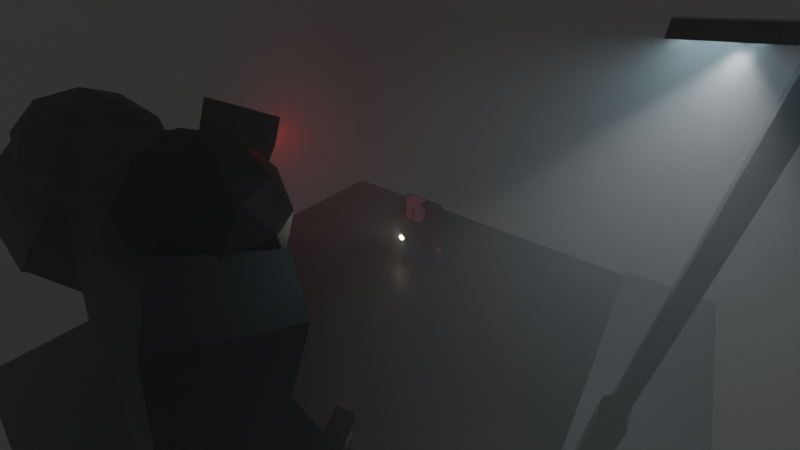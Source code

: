 # Source: meeting_monster.blend  (saved by Blender 3.0.42; exported with 4.5.12 LTS)
import bpy
from mathutils import Matrix  # noqa: F401  (used for matrix-valued properties, if any)

bpy.ops.wm.read_factory_settings(use_empty=True)
scene = bpy.context.scene
scene.name = 'Scene'

# ---- collections
col_collection = bpy.data.collections.new('Collection'); scene.collection.children.link(col_collection)
col_old_guy = bpy.data.collections.new('Old Guy'); scene.collection.children.link(col_old_guy)
col_monster = bpy.data.collections.new('Monster'); scene.collection.children.link(col_monster)
col_street = bpy.data.collections.new('Street'); scene.collection.children.link(col_street)

# ---- materials (node trees are filled in below, after node groups)
mat_shirt = bpy.data.materials.new('Shirt')
mat_shirt.alpha_threshold = 0.0
mat_shirt.line_color = (0.0, 0.0, 0.0, 1.0)
mat_skin = bpy.data.materials.new('Skin')
mat_skin.alpha_threshold = 0.0
mat_skin.line_color = (0.0, 0.0, 0.0, 1.0)
mat_jeans = bpy.data.materials.new('Jeans')
mat_jeans.alpha_threshold = 0.0
mat_jeans.line_color = (0.0, 0.0, 0.0, 1.0)
mat_shoes = bpy.data.materials.new('Shoes')
mat_shoes.alpha_threshold = 0.0
mat_shoes.line_color = (0.0, 0.0, 0.0, 1.0)
mat_hair = bpy.data.materials.new('Hair')
mat_skin_2 = bpy.data.materials.new('Skin 2')
mat_pupils = bpy.data.materials.new('Pupils')
mat_black = bpy.data.materials.new('Black')
mat_flashlight = bpy.data.materials.new('Flashlight')
mat_red_emission = bpy.data.materials.new('Red Emission')
mat_material_001 = bpy.data.materials.new('Material.001')
mat_concrete = bpy.data.materials.new('Concrete')
mat_metal_gray = bpy.data.materials.new('Metal Gray')
mat_pole_light = bpy.data.materials.new('Pole Light')
mat_asphalt = bpy.data.materials.new('Asphalt')

# ---- material node trees
mat_shirt.use_nodes = True; mat_shirt.node_tree.nodes.clear()
_N = mat_shirt.node_tree.nodes; _L = mat_shirt.node_tree.links
n0 = _N.new('ShaderNodeOutputMaterial'); n0.name = 'Material Output'; n0.location = (300, 300)
n1 = _N.new('ShaderNodeBsdfPrincipled'); n1.name = 'Principled BSDF'; n1.location = (10, 300)
n1.distribution = 'GGX'
n1.subsurface_method = 'RANDOM_WALK_SKIN'
n1.inputs[0].default_value = (0.1753, 0.0004677, 0.0, 1.0)
n1.inputs[2].default_value = 0.4
n1.inputs[3].default_value = 1.45
n1.inputs[27].default_value = (0.0, 0.0, 0.0, 1.0)
n1.inputs[28].default_value = 1.0
_L.new(n1.outputs[0], n0.inputs[0])
n0.is_active_output = True
mat_skin.use_nodes = True; mat_skin.node_tree.nodes.clear()
_N = mat_skin.node_tree.nodes; _L = mat_skin.node_tree.links
n0 = _N.new('ShaderNodeOutputMaterial'); n0.name = 'Material Output'; n0.location = (300, 300)
n1 = _N.new('ShaderNodeBsdfPrincipled'); n1.name = 'Principled BSDF'; n1.location = (10, 300)
n1.distribution = 'GGX'
n1.subsurface_method = 'RANDOM_WALK_SKIN'
n1.inputs[0].default_value = (1.0, 0.4003, 0.4383, 1.0)
n1.inputs[2].default_value = 0.4
n1.inputs[3].default_value = 1.45
n1.inputs[27].default_value = (0.0, 0.0, 0.0, 1.0)
n1.inputs[28].default_value = 1.0
_L.new(n1.outputs[0], n0.inputs[0])
n0.is_active_output = True
mat_jeans.use_nodes = True; mat_jeans.node_tree.nodes.clear()
_N = mat_jeans.node_tree.nodes; _L = mat_jeans.node_tree.links
n0 = _N.new('ShaderNodeOutputMaterial'); n0.name = 'Material Output'; n0.location = (300, 300)
n1 = _N.new('ShaderNodeBsdfPrincipled'); n1.name = 'Principled BSDF'; n1.location = (10, 300)
n1.distribution = 'GGX'
n1.subsurface_method = 'RANDOM_WALK_SKIN'
n1.inputs[0].default_value = (0.003369, 0.03753, 0.1752, 1.0)
n1.inputs[2].default_value = 0.4
n1.inputs[3].default_value = 1.45
n1.inputs[27].default_value = (0.0, 0.0, 0.0, 1.0)
n1.inputs[28].default_value = 1.0
_L.new(n1.outputs[0], n0.inputs[0])
n0.is_active_output = True
mat_shoes.use_nodes = True; mat_shoes.node_tree.nodes.clear()
_N = mat_shoes.node_tree.nodes; _L = mat_shoes.node_tree.links
n0 = _N.new('ShaderNodeOutputMaterial'); n0.name = 'Material Output'; n0.location = (300, 300)
n1 = _N.new('ShaderNodeBsdfPrincipled'); n1.name = 'Principled BSDF'; n1.location = (10, 300)
n1.distribution = 'GGX'
n1.subsurface_method = 'RANDOM_WALK_SKIN'
n1.inputs[0].default_value = (0.02536, 0.0001779, 0.0, 1.0)
n1.inputs[2].default_value = 0.4
n1.inputs[3].default_value = 1.45
n1.inputs[27].default_value = (0.0, 0.0, 0.0, 1.0)
n1.inputs[28].default_value = 1.0
_L.new(n1.outputs[0], n0.inputs[0])
n0.is_active_output = True
mat_hair.use_nodes = True; mat_hair.node_tree.nodes.clear()
_N = mat_hair.node_tree.nodes; _L = mat_hair.node_tree.links
n0 = _N.new('ShaderNodeBsdfPrincipled'); n0.name = 'Principled BSDF'; n0.location = (10, 300)
n0.distribution = 'GGX'
n0.subsurface_method = 'RANDOM_WALK_SKIN'
n0.inputs[0].default_value = (0.0787, 0.01183, 0.0, 1.0)
n0.inputs[3].default_value = 1.45
n0.inputs[27].default_value = (0.0, 0.0, 0.0, 1.0)
n0.inputs[28].default_value = 1.0
n1 = _N.new('ShaderNodeOutputMaterial'); n1.name = 'Material Output'; n1.location = (300, 300)
_L.new(n0.outputs[0], n1.inputs[0])
n1.is_active_output = True
mat_skin_2.use_nodes = True; mat_skin_2.node_tree.nodes.clear()
_N = mat_skin_2.node_tree.nodes; _L = mat_skin_2.node_tree.links
n0 = _N.new('ShaderNodeBsdfPrincipled'); n0.name = 'Principled BSDF'; n0.location = (10, 300)
n0.distribution = 'GGX'
n0.subsurface_method = 'RANDOM_WALK_SKIN'
n0.inputs[0].default_value = (0.8, 0.1009, 0.1426, 1.0)
n0.inputs[3].default_value = 1.45
n0.inputs[27].default_value = (0.0, 0.0, 0.0, 1.0)
n0.inputs[28].default_value = 1.0
n1 = _N.new('ShaderNodeOutputMaterial'); n1.name = 'Material Output'; n1.location = (300, 300)
_L.new(n0.outputs[0], n1.inputs[0])
n1.is_active_output = True
mat_pupils.use_nodes = True; mat_pupils.node_tree.nodes.clear()
_N = mat_pupils.node_tree.nodes; _L = mat_pupils.node_tree.links
n0 = _N.new('ShaderNodeBsdfPrincipled'); n0.name = 'Principled BSDF'; n0.location = (10, 300)
n0.distribution = 'GGX'
n0.subsurface_method = 'RANDOM_WALK_SKIN'
n0.inputs[0].default_value = (0.0, 0.0, 0.0, 1.0)
n0.inputs[3].default_value = 1.45
n0.inputs[27].default_value = (0.0, 0.0, 0.0, 1.0)
n0.inputs[28].default_value = 1.0
n1 = _N.new('ShaderNodeOutputMaterial'); n1.name = 'Material Output'; n1.location = (300, 300)
_L.new(n0.outputs[0], n1.inputs[0])
n1.is_active_output = True
mat_black.use_nodes = True; mat_black.node_tree.nodes.clear()
_N = mat_black.node_tree.nodes; _L = mat_black.node_tree.links
n0 = _N.new('ShaderNodeBsdfPrincipled'); n0.name = 'Principled BSDF'; n0.location = (10, 300)
n0.distribution = 'GGX'
n0.subsurface_method = 'RANDOM_WALK_SKIN'
n0.inputs[0].default_value = (0.0, 0.0, 0.0, 1.0)
n0.inputs[3].default_value = 1.45
n0.inputs[27].default_value = (0.0, 0.0, 0.0, 1.0)
n0.inputs[28].default_value = 1.0
n1 = _N.new('ShaderNodeOutputMaterial'); n1.name = 'Material Output'; n1.location = (300, 300)
_L.new(n0.outputs[0], n1.inputs[0])
n1.is_active_output = True
mat_flashlight.use_nodes = True; mat_flashlight.node_tree.nodes.clear()
_N = mat_flashlight.node_tree.nodes; _L = mat_flashlight.node_tree.links
n0 = _N.new('ShaderNodeBsdfPrincipled'); n0.name = 'Principled BSDF'; n0.location = (10, 300)
n0.distribution = 'GGX'
n0.subsurface_method = 'RANDOM_WALK_SKIN'
n0.inputs[3].default_value = 1.45
n0.inputs[27].default_value = (0.8826, 0.731, 0.3266, 1.0)
n0.inputs[28].default_value = 75.4
n1 = _N.new('ShaderNodeOutputMaterial'); n1.name = 'Material Output'; n1.location = (300, 300)
_L.new(n0.outputs[0], n1.inputs[0])
n1.is_active_output = True
mat_red_emission.use_nodes = True; mat_red_emission.node_tree.nodes.clear()
_N = mat_red_emission.node_tree.nodes; _L = mat_red_emission.node_tree.links
n0 = _N.new('ShaderNodeBsdfPrincipled'); n0.name = 'Principled BSDF'; n0.location = (10, 300)
n0.distribution = 'GGX'
n0.subsurface_method = 'RANDOM_WALK_SKIN'
n0.inputs[0].default_value = (1.0, 0.0, 0.001125, 1.0)
n0.inputs[2].default_value = 0.2364
n0.inputs[3].default_value = 1.45
n0.inputs[27].default_value = (0.4784, 0.0, 0.0007104, 1.0)
n0.inputs[28].default_value = 67.7
n1 = _N.new('ShaderNodeOutputMaterial'); n1.name = 'Material Output'; n1.location = (300, 300)
_L.new(n0.outputs[0], n1.inputs[0])
n1.is_active_output = True
mat_material_001.use_nodes = True; mat_material_001.node_tree.nodes.clear()
_N = mat_material_001.node_tree.nodes; _L = mat_material_001.node_tree.links
n0 = _N.new('ShaderNodeOutputMaterial'); n0.name = 'Material Output'; n0.location = (300, 300)
n1 = _N.new('ShaderNodeVolumePrincipled'); n1.name = 'Principled Volume'; n1.location = (8, 298)
n1.inputs[2].default_value = 0.05
_L.new(n1.outputs[0], n0.inputs[1])
n0.is_active_output = True
mat_concrete.use_nodes = True; mat_concrete.node_tree.nodes.clear()
_N = mat_concrete.node_tree.nodes; _L = mat_concrete.node_tree.links
n0 = _N.new('ShaderNodeBsdfPrincipled'); n0.name = 'Principled BSDF'; n0.location = (10, 300)
n0.distribution = 'GGX'
n0.subsurface_method = 'RANDOM_WALK_SKIN'
n0.inputs[0].default_value = (0.2108, 0.2108, 0.2108, 1.0)
n0.inputs[2].default_value = 0.7091
n0.inputs[3].default_value = 1.45
n0.inputs[27].default_value = (0.0, 0.0, 0.0, 1.0)
n0.inputs[28].default_value = 1.0
n1 = _N.new('ShaderNodeOutputMaterial'); n1.name = 'Material Output'; n1.location = (300, 300)
_L.new(n0.outputs[0], n1.inputs[0])
n1.is_active_output = True
mat_metal_gray.use_nodes = True; mat_metal_gray.node_tree.nodes.clear()
_N = mat_metal_gray.node_tree.nodes; _L = mat_metal_gray.node_tree.links
n0 = _N.new('ShaderNodeBsdfPrincipled'); n0.name = 'Principled BSDF'; n0.location = (10, 300)
n0.distribution = 'GGX'
n0.subsurface_method = 'RANDOM_WALK_SKIN'
n0.inputs[0].default_value = (0.1541, 0.1541, 0.1541, 1.0)
n0.inputs[1].default_value = 1.0
n0.inputs[2].default_value = 0.2455
n0.inputs[3].default_value = 1.45
n0.inputs[27].default_value = (0.0, 0.0, 0.0, 1.0)
n0.inputs[28].default_value = 1.0
n1 = _N.new('ShaderNodeOutputMaterial'); n1.name = 'Material Output'; n1.location = (300, 300)
_L.new(n0.outputs[0], n1.inputs[0])
n1.is_active_output = True
mat_pole_light.use_nodes = True; mat_pole_light.node_tree.nodes.clear()
_N = mat_pole_light.node_tree.nodes; _L = mat_pole_light.node_tree.links
n0 = _N.new('ShaderNodeBsdfPrincipled'); n0.name = 'Principled BSDF'; n0.location = (10, 300)
n0.distribution = 'GGX'
n0.subsurface_method = 'RANDOM_WALK_SKIN'
n0.inputs[3].default_value = 1.45
n0.inputs[27].default_value = (0.5623, 0.8773, 1.0, 1.0)
n0.inputs[28].default_value = 100.0
n1 = _N.new('ShaderNodeOutputMaterial'); n1.name = 'Material Output'; n1.location = (300, 300)
_L.new(n0.outputs[0], n1.inputs[0])
n1.is_active_output = True
mat_asphalt.use_nodes = True; mat_asphalt.node_tree.nodes.clear()
_N = mat_asphalt.node_tree.nodes; _L = mat_asphalt.node_tree.links
n0 = _N.new('ShaderNodeBsdfPrincipled'); n0.name = 'Principled BSDF'; n0.location = (10, 300)
n0.distribution = 'GGX'
n0.subsurface_method = 'RANDOM_WALK_SKIN'
n0.inputs[0].default_value = (0.01828, 0.01828, 0.01828, 1.0)
n0.inputs[3].default_value = 1.45
n0.inputs[27].default_value = (0.0, 0.0, 0.0, 1.0)
n0.inputs[28].default_value = 1.0
n1 = _N.new('ShaderNodeOutputMaterial'); n1.name = 'Material Output'; n1.location = (300, 300)
_L.new(n0.outputs[0], n1.inputs[0])
n1.is_active_output = True

# ---- world
world_world = bpy.data.worlds.new('World'); scene.world = world_world
world_world.use_nodes = True; world_world.node_tree.nodes.clear()
_N = world_world.node_tree.nodes; _L = world_world.node_tree.links
n0 = _N.new('ShaderNodeOutputWorld'); n0.name = 'World Output'; n0.location = (300, 300)
n1 = _N.new('ShaderNodeBackground'); n1.name = 'Background'; n1.location = (10, 300)
n1.inputs[0].default_value = (0.05088, 0.05088, 0.05088, 1.0)
_L.new(n1.outputs[0], n0.inputs[0])
n0.is_active_output = True
world_world.color = (0.05088, 0.05088, 0.05088)
world_world.use_sun_shadow = False
world_world.sun_shadow_jitter_overblur = 0.0

# ---- cameras
cam_camera = bpy.data.cameras.new('Camera')
cam_camera.clip_end = 100.0
cam_camera.lens = 16.0
cam_camera.ortho_scale = 7.314

# ---- lights
light_light = bpy.data.lights.new('Light', 'SPOT')
light_light.transmission_factor = 0.0
light_light.energy = 1000.0
light_light.shadow_soft_size = 0.1
light_light.shadow_maximum_resolution = 0.006
light_light.use_absolute_resolution = True
light_light.spot_blend = 0.4357
light_light.spot_size = 1.721
light_light_001 = bpy.data.lights.new('Light.001', 'SPOT')
light_light_001.transmission_factor = 0.0
light_light_001.energy = 1000.0
light_light_001.shadow_soft_size = 0.1
light_light_001.shadow_maximum_resolution = 0.006
light_light_001.use_absolute_resolution = True
light_light_001.spot_blend = 0.4357
light_light_001.spot_size = 1.721
light_point = bpy.data.lights.new('Point', 'POINT')
light_point.color = (1.0, 0.0, 0.002383)
light_point.transmission_factor = 0.0
light_point.energy = 95.0
light_point.shadow_soft_size = 0.25
light_point.shadow_maximum_resolution = 0.006
light_point.use_absolute_resolution = True
light_point_001 = bpy.data.lights.new('Point.001', 'POINT')
light_point_001.color = (1.0, 0.0, 0.002383)
light_point_001.transmission_factor = 0.0
light_point_001.energy = 95.0
light_point_001.shadow_soft_size = 0.25
light_point_001.shadow_maximum_resolution = 0.006
light_point_001.use_absolute_resolution = True
light_area = bpy.data.lights.new('Area', 'AREA')
light_area.color = (0.1216, 0.5678, 1.0)
light_area.transmission_factor = 0.0
light_area.energy = 77.91
light_area.shadow_soft_size = 1.0
light_area.shadow_maximum_resolution = 0.006
light_area.use_absolute_resolution = True
light_area.size = 1.0
light_area.size_y = 1.0

# ---- meshes
me_cube = bpy.data.meshes.new('Cube')
me_cube.from_pydata([(1.0, 1.0, 1.0), (1.0, 1.0, -1.0), (1.0, -1.0, 1.0), (1.0, -1.0, -1.0), (-1.0, 1.0, 1.0), (-1.0, 1.0, -1.0), (-1.0, -1.0, 1.0), (-1.0, -1.0, -1.0)], [], [(0, 4, 6, 2), (3, 2, 6, 7), (7, 6, 4, 5), (5, 1, 3, 7), (1, 0, 2, 3), (5, 4, 0, 1)])
_uv = me_cube.uv_layers.new(name='UVMap')
_uv.uv.foreach_set('vector', [0.625, 0.5, 0.875, 0.5, 0.875, 0.75, 0.625, 0.75, 0.375, 0.75, 0.625, 0.75, 0.625, 1.0, 0.375, 1.0, 0.375, 0.0, 0.625, 0.0, 0.625, 0.25, 0.375, 0.25, 0.125, 0.5, 0.375, 0.5, 0.375, 0.75, 0.125, 0.75, 0.375, 0.5, 0.625, 0.5, 0.625, 0.75, 0.375, 0.75, 0.375, 0.25, 0.625, 0.25, 0.625, 0.5, 0.375, 0.5])
me_cube.materials.append(mat_shirt)
me_cube.use_remesh_preserve_volume = False
me_cube.use_remesh_preserve_attributes = False
me_cube.use_mirror_vertex_groups = False
me_cube.update()
me_cube_001 = bpy.data.meshes.new('Cube.001')
me_cube_001.from_pydata([(1.0, 1.0, 1.0), (1.0, 1.0, -1.0), (1.0, -1.0, 1.0), (1.0, -1.0, -1.0), (-1.0, 1.0, 1.0), (-1.0, 1.0, -1.0), (-1.0, -1.0, 1.0), (-1.0, -1.0, -1.0)], [], [(0, 4, 6, 2), (3, 2, 6, 7), (7, 6, 4, 5), (5, 1, 3, 7), (1, 0, 2, 3), (5, 4, 0, 1)])
_uv = me_cube_001.uv_layers.new(name='UVMap')
_uv.uv.foreach_set('vector', [0.625, 0.5, 0.875, 0.5, 0.875, 0.75, 0.625, 0.75, 0.375, 0.75, 0.625, 0.75, 0.625, 1.0, 0.375, 1.0, 0.375, 0.0, 0.625, 0.0, 0.625, 0.25, 0.375, 0.25, 0.125, 0.5, 0.375, 0.5, 0.375, 0.75, 0.125, 0.75, 0.375, 0.5, 0.625, 0.5, 0.625, 0.75, 0.375, 0.75, 0.375, 0.25, 0.625, 0.25, 0.625, 0.5, 0.375, 0.5])
me_cube_001.materials.append(mat_skin)
me_cube_001.use_remesh_preserve_volume = False
me_cube_001.use_remesh_preserve_attributes = False
me_cube_001.use_mirror_vertex_groups = False
me_cube_001.update()
me_cube_002 = bpy.data.meshes.new('Cube.002')
me_cube_002.from_pydata([(1.0, 1.0, 1.0), (1.0, 1.0, -1.0), (1.0, -1.0, 1.0), (1.0, -1.0, -1.0), (-1.0, 1.0, 1.0), (-1.0, 1.0, -1.0), (-1.0, -1.0, 1.0), (-1.0, -1.0, -1.0)], [], [(0, 4, 6, 2), (3, 2, 6, 7), (7, 6, 4, 5), (5, 1, 3, 7), (1, 0, 2, 3), (5, 4, 0, 1)])
_uv = me_cube_002.uv_layers.new(name='UVMap')
_uv.uv.foreach_set('vector', [0.625, 0.5, 0.875, 0.5, 0.875, 0.75, 0.625, 0.75, 0.375, 0.75, 0.625, 0.75, 0.625, 1.0, 0.375, 1.0, 0.375, 0.0, 0.625, 0.0, 0.625, 0.25, 0.375, 0.25, 0.125, 0.5, 0.375, 0.5, 0.375, 0.75, 0.125, 0.75, 0.375, 0.5, 0.625, 0.5, 0.625, 0.75, 0.375, 0.75, 0.375, 0.25, 0.625, 0.25, 0.625, 0.5, 0.375, 0.5])
me_cube_002.materials.append(mat_shirt)
me_cube_002.use_remesh_preserve_volume = False
me_cube_002.use_remesh_preserve_attributes = False
me_cube_002.use_mirror_vertex_groups = False
me_cube_002.update()
me_cube_003 = bpy.data.meshes.new('Cube.003')
me_cube_003.from_pydata([(1.0, 1.0, 1.0), (1.0, 1.0, -1.0), (1.0, -1.0, 1.0), (1.0, -1.0, -1.0), (-1.0, 1.0, 1.0), (-1.0, 1.0, -1.0), (-1.0, -1.0, 1.0), (-1.0, -1.0, -1.0)], [], [(0, 4, 6, 2), (3, 2, 6, 7), (7, 6, 4, 5), (5, 1, 3, 7), (1, 0, 2, 3), (5, 4, 0, 1)])
_uv = me_cube_003.uv_layers.new(name='UVMap')
_uv.uv.foreach_set('vector', [0.625, 0.5, 0.875, 0.5, 0.875, 0.75, 0.625, 0.75, 0.375, 0.75, 0.625, 0.75, 0.625, 1.0, 0.375, 1.0, 0.375, 0.0, 0.625, 0.0, 0.625, 0.25, 0.375, 0.25, 0.125, 0.5, 0.375, 0.5, 0.375, 0.75, 0.125, 0.75, 0.375, 0.5, 0.625, 0.5, 0.625, 0.75, 0.375, 0.75, 0.375, 0.25, 0.625, 0.25, 0.625, 0.5, 0.375, 0.5])
me_cube_003.materials.append(mat_skin)
me_cube_003.use_remesh_preserve_volume = False
me_cube_003.use_remesh_preserve_attributes = False
me_cube_003.use_mirror_vertex_groups = False
me_cube_003.update()
me_cube_006 = bpy.data.meshes.new('Cube.006')
me_cube_006.from_pydata([(1.0, 1.0, 1.0), (1.0, 1.0, -1.0), (1.0, -1.0, 1.0), (1.0, -1.0, -1.0), (-1.0, 1.0, 1.0), (-1.0, 1.0, -1.0), (-1.0, -1.0, 1.0), (-1.0, -1.0, -1.0)], [], [(0, 4, 6, 2), (3, 2, 6, 7), (7, 6, 4, 5), (5, 1, 3, 7), (1, 0, 2, 3), (5, 4, 0, 1)])
_uv = me_cube_006.uv_layers.new(name='UVMap')
_uv.uv.foreach_set('vector', [0.625, 0.5, 0.875, 0.5, 0.875, 0.75, 0.625, 0.75, 0.375, 0.75, 0.625, 0.75, 0.625, 1.0, 0.375, 1.0, 0.375, 0.0, 0.625, 0.0, 0.625, 0.25, 0.375, 0.25, 0.125, 0.5, 0.375, 0.5, 0.375, 0.75, 0.125, 0.75, 0.375, 0.5, 0.625, 0.5, 0.625, 0.75, 0.375, 0.75, 0.375, 0.25, 0.625, 0.25, 0.625, 0.5, 0.375, 0.5])
me_cube_006.materials.append(mat_jeans)
me_cube_006.use_remesh_preserve_volume = False
me_cube_006.use_remesh_preserve_attributes = False
me_cube_006.use_mirror_vertex_groups = False
me_cube_006.update()
me_cube_007 = bpy.data.meshes.new('Cube.007')
me_cube_007.from_pydata([(1.0, 1.0, 1.0), (1.0, 1.0, -1.0), (1.0, -1.0, 1.0), (1.0, -1.0, -1.0), (-1.0, 1.0, 1.0), (-1.0, 1.0, -1.0), (-1.0, -1.0, 1.0), (-1.0, -1.0, -1.0)], [], [(0, 4, 6, 2), (3, 2, 6, 7), (7, 6, 4, 5), (5, 1, 3, 7), (1, 0, 2, 3), (5, 4, 0, 1)])
_uv = me_cube_007.uv_layers.new(name='UVMap')
_uv.uv.foreach_set('vector', [0.625, 0.5, 0.875, 0.5, 0.875, 0.75, 0.625, 0.75, 0.375, 0.75, 0.625, 0.75, 0.625, 1.0, 0.375, 1.0, 0.375, 0.0, 0.625, 0.0, 0.625, 0.25, 0.375, 0.25, 0.125, 0.5, 0.375, 0.5, 0.375, 0.75, 0.125, 0.75, 0.375, 0.5, 0.625, 0.5, 0.625, 0.75, 0.375, 0.75, 0.375, 0.25, 0.625, 0.25, 0.625, 0.5, 0.375, 0.5])
me_cube_007.materials.append(mat_shoes)
me_cube_007.use_remesh_preserve_volume = False
me_cube_007.use_remesh_preserve_attributes = False
me_cube_007.use_mirror_vertex_groups = False
me_cube_007.update()
me_cube_008 = bpy.data.meshes.new('Cube.008')
me_cube_008.from_pydata([(-1.0, -1.0, -0.03464), (-1.0, -1.0, 1.0), (-1.0, 1.0, -0.03464), (-1.0, 1.0, 1.0), (1.0, -1.0, -0.03464), (1.0, -1.0, 1.0), (1.0, 1.0, -0.03464), (1.0, 1.0, 1.0), (1.0, -1.0, 1.0), (1.0, -1.0, -0.03464), (-1.0, -1.0, 1.0), (-1.0, -1.0, -0.03464), (1.0, -2.603, -0.03464), (-1.0, -2.603, -0.03464), (-1.0, -2.603, 1.0), (1.0, -2.603, 1.0), (-1.0, 1.0, -1.026), (-1.0, -1.0, -1.026), (1.0, 1.0, -1.026), (1.0, -1.0, -1.026)], [], [(0, 1, 3, 2), (2, 3, 7, 6), (6, 7, 5, 4), (4, 0, 17, 19), (7, 3, 1, 5), (9, 11, 10, 8), (12, 15, 14, 13), (10, 11, 13, 14), (11, 9, 12, 13), (9, 8, 15, 12), (8, 10, 14, 15), (16, 18, 19, 17), (2, 6, 18, 16), (0, 2, 16, 17), (6, 4, 19, 18)])
_uv = me_cube_008.uv_layers.new(name='UVMap')
_uv.uv.foreach_set('vector', [0.375, 0.0, 0.625, 0.0, 0.625, 0.25, 0.375, 0.25, 0.375, 0.25, 0.625, 0.25, 0.625, 0.5, 0.375, 0.5, 0.375, 0.5, 0.625, 0.5, 0.625, 0.75, 0.375, 0.75, 0.0, 0.0, 0.0, 0.0, 0.0, 0.0, 0.0, 0.0, 0.625, 0.5, 0.875, 0.5, 0.875, 0.75, 0.625, 0.75, 0.375, 0.75, 0.375, 1.0, 0.625, 1.0, 0.625, 0.75, 0.375, 0.75, 0.625, 0.75, 0.625, 1.0, 0.375, 1.0, 0.625, 1.0, 0.375, 1.0, 0.375, 1.0, 0.625, 1.0, 0.375, 1.0, 0.375, 0.75, 0.375, 0.75, 0.375, 1.0, 0.375, 0.75, 0.625, 0.75, 0.625, 0.75, 0.375, 0.75, 0.625, 0.75, 0.625, 1.0, 0.625, 1.0, 0.625, 0.75, 0.125, 0.5, 0.375, 0.5, 0.375, 0.75, 0.125, 0.75, 0.375, 0.25, 0.375, 0.5, 0.375, 0.5, 0.375, 0.25, 0.375, 0.0, 0.375, 0.25, 0.375, 0.25, 0.375, 0.0, 0.375, 0.5, 0.375, 0.75, 0.375, 0.75, 0.375, 0.5])
me_cube_008.materials.append(mat_hair)
me_cube_008.use_remesh_fix_poles = True
me_cube_008.use_remesh_preserve_attributes = False
me_cube_008.update()
me_cube_009 = bpy.data.meshes.new('Cube.009')
me_cube_009.from_pydata([(-1.0, -1.0, -1.0), (-1.0, -0.005631, 1.0), (-1.0, 1.0, -1.0), (-1.0, 1.0, 1.0), (1.0, -1.0, -1.0), (1.0, -0.005631, 1.0), (1.0, 1.0, -1.0), (1.0, 1.0, 1.0), (-1.0, -1.0, 0.2675), (-1.0, 1.0, 0.2675), (1.0, 1.0, 0.2675), (1.0, -1.0, 0.2675)], [], [(8, 1, 3, 9), (9, 3, 7, 10), (10, 7, 5, 11), (11, 5, 1, 8), (2, 6, 4, 0), (7, 3, 1, 5), (4, 11, 8, 0), (6, 10, 11, 4), (2, 9, 10, 6), (0, 8, 9, 2)])
_uv = me_cube_009.uv_layers.new(name='UVMap')
_uv.uv.foreach_set('vector', [0.5334, 0.0, 0.625, 0.0, 0.625, 0.25, 0.5334, 0.25, 0.5334, 0.25, 0.625, 0.25, 0.625, 0.5, 0.5334, 0.5, 0.5334, 0.5, 0.625, 0.5, 0.625, 0.75, 0.5334, 0.75, 0.5334, 0.75, 0.625, 0.75, 0.625, 1.0, 0.5334, 1.0, 0.125, 0.5, 0.375, 0.5, 0.375, 0.75, 0.125, 0.75, 0.625, 0.5, 0.875, 0.5, 0.875, 0.75, 0.625, 0.75, 0.375, 0.75, 0.5334, 0.75, 0.5334, 1.0, 0.375, 1.0, 0.375, 0.5, 0.5334, 0.5, 0.5334, 0.75, 0.375, 0.75, 0.375, 0.25, 0.5334, 0.25, 0.5334, 0.5, 0.375, 0.5, 0.375, 0.0, 0.5334, 0.0, 0.5334, 0.25, 0.375, 0.25])
me_cube_009.materials.append(mat_skin_2)
me_cube_009.use_remesh_fix_poles = True
me_cube_009.use_remesh_preserve_attributes = False
me_cube_009.update()
me_cube_010 = bpy.data.meshes.new('Cube.010')
me_cube_010.from_pydata([(-0.4158, -1.0, -0.4158), (-0.4158, -1.0, 0.4158), (-0.4158, 1.0, -0.4158), (-0.4158, 1.0, 0.4158), (0.4158, -1.0, -0.4158), (0.4158, -1.0, 0.4158), (0.4158, 1.0, -0.4158), (0.4158, 1.0, 0.4158), (-1.0, -1.0, -1.0), (-1.0, -1.0, 1.0), (-1.0, 1.0, 1.0), (-1.0, 1.0, -1.0), (1.0, 1.0, -1.0), (1.0, 1.0, 1.0), (1.0, -1.0, 1.0), (1.0, -1.0, -1.0)], [], [(8, 9, 10, 11), (7, 6, 4, 5), (12, 13, 14, 15), (3, 7, 5, 1), (11, 12, 15, 8), (13, 10, 9, 14), (0, 1, 9, 8), (3, 2, 11, 10), (2, 6, 12, 11), (7, 3, 10, 13), (6, 7, 13, 12), (5, 4, 15, 14), (4, 0, 8, 15), (1, 5, 14, 9), (6, 2, 0, 4), (2, 3, 1, 0)])
_uv = me_cube_010.uv_layers.new(name='UVMap')
_uv.uv.foreach_set('vector', [0.375, 0.0, 0.625, 0.0, 0.625, 0.25, 0.375, 0.25, 0.552, 0.427, 0.448, 0.427, 0.448, 0.823, 0.552, 0.823, 0.375, 0.5, 0.625, 0.5, 0.625, 0.75, 0.375, 0.75, 0.552, 0.323, 0.552, 0.427, 0.552, 0.823, 0.552, 0.927, 0.125, 0.5, 0.375, 0.5, 0.375, 0.75, 0.125, 0.75, 0.625, 0.5, 0.875, 0.5, 0.875, 0.75, 0.625, 0.75, 0.448, 0.927, 0.552, 0.927, 0.625, 1.0, 0.375, 1.0, 0.552, 0.323, 0.448, 0.323, 0.375, 0.25, 0.625, 0.25, 0.448, 0.323, 0.448, 0.427, 0.375, 0.5, 0.375, 0.25, 0.552, 0.427, 0.552, 0.323, 0.625, 0.25, 0.625, 0.5, 0.448, 0.427, 0.552, 0.427, 0.625, 0.5, 0.375, 0.5, 0.552, 0.823, 0.448, 0.823, 0.375, 0.75, 0.625, 0.75, 0.448, 0.823, 0.448, 0.927, 0.375, 1.0, 0.375, 0.75, 0.552, 0.927, 0.552, 0.823, 0.625, 0.75, 0.625, 1.0, 0.448, 0.427, 0.448, 0.323, 0.448, 0.927, 0.448, 0.823, 0.448, 0.323, 0.552, 0.323, 0.552, 0.927, 0.448, 0.927])
me_cube_010.materials.append(mat_skin_2)
me_cube_010.use_remesh_fix_poles = True
me_cube_010.use_remesh_preserve_attributes = False
me_cube_010.update()
me_cube_011 = bpy.data.meshes.new('Cube.011')
me_cube_011.from_pydata([(-1.0, -1.0, -1.0), (-1.0, -1.0, 1.0), (-1.0, 1.0, -1.0), (-1.0, 1.0, 1.0), (1.0, -1.0, -1.0), (1.0, -1.0, 1.0), (1.0, 1.0, -1.0), (1.0, 1.0, 1.0)], [], [(0, 1, 3, 2), (2, 3, 7, 6), (6, 7, 5, 4), (4, 5, 1, 0), (2, 6, 4, 0), (7, 3, 1, 5)])
_uv = me_cube_011.uv_layers.new(name='UVMap')
_uv.uv.foreach_set('vector', [0.375, 0.0, 0.625, 0.0, 0.625, 0.25, 0.375, 0.25, 0.375, 0.25, 0.625, 0.25, 0.625, 0.5, 0.375, 0.5, 0.375, 0.5, 0.625, 0.5, 0.625, 0.75, 0.375, 0.75, 0.375, 0.75, 0.625, 0.75, 0.625, 1.0, 0.375, 1.0, 0.125, 0.5, 0.375, 0.5, 0.375, 0.75, 0.125, 0.75, 0.625, 0.5, 0.875, 0.5, 0.875, 0.75, 0.625, 0.75])
me_cube_011.use_remesh_fix_poles = True
me_cube_011.use_remesh_preserve_attributes = False
me_cube_011.update()
me_cube_012 = bpy.data.meshes.new('Cube.012')
me_cube_012.from_pydata([(-1.0, -1.0, -1.0), (-1.0, -1.0, 1.0), (-1.0, 1.0, -1.0), (-1.0, 1.0, 1.0), (1.0, -1.0, -1.0), (1.0, -1.0, 1.0), (1.0, 1.0, -1.0), (1.0, 1.0, 1.0)], [], [(0, 1, 3, 2), (2, 3, 7, 6), (6, 7, 5, 4), (4, 5, 1, 0), (2, 6, 4, 0), (7, 3, 1, 5)])
_uv = me_cube_012.uv_layers.new(name='UVMap')
_uv.uv.foreach_set('vector', [0.375, 0.0, 0.625, 0.0, 0.625, 0.25, 0.375, 0.25, 0.375, 0.25, 0.625, 0.25, 0.625, 0.5, 0.375, 0.5, 0.375, 0.5, 0.625, 0.5, 0.625, 0.75, 0.375, 0.75, 0.375, 0.75, 0.625, 0.75, 0.625, 1.0, 0.375, 1.0, 0.125, 0.5, 0.375, 0.5, 0.375, 0.75, 0.125, 0.75, 0.625, 0.5, 0.875, 0.5, 0.875, 0.75, 0.625, 0.75])
me_cube_012.materials.append(mat_pupils)
me_cube_012.use_remesh_fix_poles = True
me_cube_012.use_remesh_preserve_attributes = False
me_cube_012.update()
me_cylinder = bpy.data.meshes.new('Cylinder')
me_cylinder.from_pydata([(0.0, 1.0, -1.0), (0.0, 1.0, 1.0), (0.1951, 0.9808, -1.0), (0.1951, 0.9808, 1.0), (0.3827, 0.9239, -1.0), (0.3827, 0.9239, 1.0), (0.5556, 0.8315, -1.0), (0.5556, 0.8315, 1.0), (0.7071, 0.7071, -1.0), (0.7071, 0.7071, 1.0), (0.8315, 0.5556, -1.0), (0.8315, 0.5556, 1.0), (0.9239, 0.3827, -1.0), (0.9239, 0.3827, 1.0), (0.9808, 0.1951, -1.0), (0.9808, 0.1951, 1.0), (1.0, -4.371e-08, -1.0), (1.0, -4.371e-08, 1.0), (0.9808, -0.1951, -1.0), (0.9808, -0.1951, 1.0), (0.9239, -0.3827, -1.0), (0.9239, -0.3827, 1.0), (0.8315, -0.5556, -1.0), (0.8315, -0.5556, 1.0), (0.7071, -0.7071, -1.0), (0.7071, -0.7071, 1.0), (0.5556, -0.8315, -1.0), (0.5556, -0.8315, 1.0), (0.3827, -0.9239, -1.0), (0.3827, -0.9239, 1.0), (0.1951, -0.9808, -1.0), (0.1951, -0.9808, 1.0), (-8.742e-08, -1.0, -1.0), (-8.742e-08, -1.0, 1.0), (-0.1951, -0.9808, -1.0), (-0.1951, -0.9808, 1.0), (-0.3827, -0.9239, -1.0), (-0.3827, -0.9239, 1.0), (-0.5556, -0.8315, -1.0), (-0.5556, -0.8315, 1.0), (-0.7071, -0.7071, -1.0), (-0.7071, -0.7071, 1.0), (-0.8315, -0.5556, -1.0), (-0.8315, -0.5556, 1.0), (-0.9239, -0.3827, -1.0), (-0.9239, -0.3827, 1.0), (-0.9808, -0.1951, -1.0), (-0.9808, -0.1951, 1.0), (-1.0, 1.192e-08, -1.0), (-1.0, 1.192e-08, 1.0), (-0.9808, 0.1951, -1.0), (-0.9808, 0.1951, 1.0), (-0.9239, 0.3827, -1.0), (-0.9239, 0.3827, 1.0), (-0.8315, 0.5556, -1.0), (-0.8315, 0.5556, 1.0), (-0.7071, 0.7071, -1.0), (-0.7071, 0.7071, 1.0), (-0.5556, 0.8315, -1.0), (-0.5556, 0.8315, 1.0), (-0.3827, 0.9239, -1.0), (-0.3827, 0.9239, 1.0), (-0.1951, 0.9808, -1.0), (-0.1951, 0.9808, 1.0), (0.4148, 2.085, 1.707), (8.068e-16, 2.126, 1.707), (0.8136, 1.964, 1.707), (1.181, 1.768, 1.707), (1.503, 1.503, 1.707), (1.768, 1.181, 1.707), (1.964, 0.8136, 1.707), (2.085, 0.4147, 1.707), (2.126, -4.662e-06, 1.707), (2.085, -0.4148, 1.707), (1.964, -0.8136, 1.707), (1.768, -1.181, 1.707), (1.503, -1.503, 1.707), (1.181, -1.768, 1.707), (0.8136, -1.964, 1.707), (0.4148, -2.085, 1.707), (-1.859e-07, -2.126, 1.707), (-0.4148, -2.085, 1.707), (-0.8136, -1.964, 1.707), (-1.181, -1.768, 1.707), (-1.503, -1.503, 1.707), (-1.768, -1.181, 1.707), (-1.964, -0.8136, 1.707), (-2.085, -0.4148, 1.707), (-2.126, -4.544e-06, 1.707), (-2.085, 0.4147, 1.707), (-1.964, 0.8136, 1.707), (-1.768, 1.181, 1.707), (-1.503, 1.503, 1.707), (-1.181, 1.768, 1.707), (-0.8136, 1.964, 1.707), (-0.4148, 2.085, 1.707), (0.3453, 1.736, 1.876), (-9.328e-08, 1.77, 1.876), (0.6773, 1.635, 1.876), (0.9833, 1.472, 1.876), (1.252, 1.252, 1.876), (1.472, 0.9833, 1.876), (1.635, 0.6773, 1.876), (1.736, 0.3453, 1.876), (1.77, -4.687e-06, 1.876), (1.736, -0.3453, 1.876), (1.635, -0.6773, 1.876), (1.472, -0.9833, 1.876), (1.252, -1.252, 1.876), (0.9833, -1.472, 1.876), (0.6773, -1.635, 1.876), (0.3453, -1.736, 1.876), (-1.659e-07, -1.77, 1.876), (-0.3453, -1.736, 1.876), (-0.6773, -1.635, 1.876), (-0.9833, -1.472, 1.876), (-1.252, -1.252, 1.876), (-1.472, -0.9833, 1.876), (-1.635, -0.6773, 1.876), (-1.736, -0.3453, 1.876), (-1.77, -4.575e-06, 1.876), (-1.736, 0.3453, 1.876), (-1.635, 0.6773, 1.876), (-1.472, 0.9833, 1.876), (-1.252, 1.252, 1.876), (-0.9833, 1.472, 1.876), (-0.6773, 1.635, 1.876), (-0.3453, 1.736, 1.876), (0.4148, 2.085, 1.876), (8.976e-16, 2.126, 1.876), (0.8136, 1.964, 1.876), (1.181, 1.768, 1.876), (1.503, 1.503, 1.876), (1.768, 1.181, 1.876), (1.964, 0.8136, 1.876), (2.085, 0.4147, 1.876), (2.126, -4.693e-06, 1.876), (2.085, -0.4148, 1.876), (1.964, -0.8136, 1.876), (1.768, -1.181, 1.876), (1.503, -1.503, 1.876), (1.181, -1.768, 1.876), (0.8136, -1.964, 1.876), (0.4148, -2.085, 1.876), (-1.859e-07, -2.126, 1.876), (-0.4148, -2.085, 1.876), (-0.8136, -1.964, 1.876), (-1.181, -1.768, 1.876), (-1.503, -1.503, 1.876), (-1.768, -1.181, 1.876), (-1.964, -0.8136, 1.876), (-2.085, -0.4148, 1.876), (-2.126, -4.575e-06, 1.876), (-2.085, 0.4147, 1.876), (-1.964, 0.8136, 1.876), (-1.768, 1.181, 1.876), (-1.503, 1.503, 1.876), (-1.181, 1.768, 1.876), (-0.8136, 1.964, 1.876), (-0.4148, 2.085, 1.876), (0.3453, 1.736, 1.711), (-9.328e-08, 1.77, 1.711), (0.6773, 1.635, 1.711), (0.9833, 1.472, 1.711), (1.252, 1.252, 1.711), (1.472, 0.9833, 1.711), (1.635, 0.6773, 1.711), (1.736, 0.3453, 1.711), (1.77, -4.657e-06, 1.711), (1.736, -0.3453, 1.711), (1.635, -0.6773, 1.711), (1.472, -0.9833, 1.711), (1.252, -1.252, 1.711), (0.9833, -1.472, 1.711), (0.6773, -1.635, 1.711), (0.3453, -1.736, 1.711), (-1.659e-07, -1.77, 1.711), (-0.3453, -1.736, 1.711), (-0.6773, -1.635, 1.711), (-0.9833, -1.472, 1.711), (-1.252, -1.252, 1.711), (-1.472, -0.9833, 1.711), (-1.635, -0.6773, 1.711), (-1.736, -0.3453, 1.711), (-1.77, -4.545e-06, 1.711), (-1.736, 0.3453, 1.711), (-1.635, 0.6773, 1.711), (-1.472, 0.9833, 1.711), (-1.252, 1.252, 1.711), (-0.9833, 1.472, 1.711), (-0.6773, 1.635, 1.711), (-0.3453, 1.736, 1.711)], [], [(0, 1, 3, 2), (2, 3, 5, 4), (4, 5, 7, 6), (6, 7, 9, 8), (8, 9, 11, 10), (10, 11, 13, 12), (12, 13, 15, 14), (14, 15, 17, 16), (16, 17, 19, 18), (18, 19, 21, 20), (20, 21, 23, 22), (22, 23, 25, 24), (24, 25, 27, 26), (26, 27, 29, 28), (28, 29, 31, 30), (30, 31, 33, 32), (32, 33, 35, 34), (34, 35, 37, 36), (36, 37, 39, 38), (38, 39, 41, 40), (40, 41, 43, 42), (42, 43, 45, 44), (44, 45, 47, 46), (46, 47, 49, 48), (48, 49, 51, 50), (50, 51, 53, 52), (52, 53, 55, 54), (54, 55, 57, 56), (56, 57, 59, 58), (58, 59, 61, 60), (19, 17, 72, 73), (60, 61, 63, 62), (62, 63, 1, 0), (0, 2, 4, 6, 8, 10, 12, 14, 16, 18, 20, 22, 24, 26, 28, 30, 32, 34, 36, 38, 40, 42, 44, 46, 48, 50, 52, 54, 56, 58, 60, 62), (75, 74, 138, 139), (37, 35, 81, 82), (55, 53, 90, 91), (11, 9, 68, 69), (29, 27, 77, 78), (47, 45, 86, 87), (3, 1, 65, 64), (1, 63, 95, 65), (21, 19, 73, 74), (39, 37, 82, 83), (57, 55, 91, 92), (13, 11, 69, 70), (31, 29, 78, 79), (49, 47, 87, 88), (5, 3, 64, 66), (23, 21, 74, 75), (41, 39, 83, 84), (59, 57, 92, 93), (15, 13, 70, 71), (33, 31, 79, 80), (51, 49, 88, 89), (7, 5, 66, 67), (25, 23, 75, 76), (43, 41, 84, 85), (61, 59, 93, 94), (17, 15, 71, 72), (35, 33, 80, 81), (53, 51, 89, 90), (9, 7, 67, 68), (27, 25, 76, 77), (45, 43, 85, 86), (63, 61, 94, 95), (100, 99, 163, 164), (89, 88, 152, 153), (76, 75, 139, 140), (90, 89, 153, 154), (77, 76, 140, 141), (91, 90, 154, 155), (78, 77, 141, 142), (64, 65, 129, 128), (92, 91, 155, 156), (79, 78, 142, 143), (66, 64, 128, 130), (93, 92, 156, 157), (80, 79, 143, 144), (67, 66, 130, 131), (94, 93, 157, 158), (81, 80, 144, 145), (68, 67, 131, 132), (95, 94, 158, 159), (82, 81, 145, 146), (69, 68, 132, 133), (65, 95, 159, 129), (83, 82, 146, 147), (70, 69, 133, 134), (84, 83, 147, 148), (71, 70, 134, 135), (85, 84, 148, 149), (72, 71, 135, 136), (86, 85, 149, 150), (73, 72, 136, 137), (87, 86, 150, 151), (74, 73, 137, 138), (88, 87, 151, 152), (97, 96, 128, 129), (96, 98, 130, 128), (98, 99, 131, 130), (99, 100, 132, 131), (100, 101, 133, 132), (101, 102, 134, 133), (102, 103, 135, 134), (103, 104, 136, 135), (104, 105, 137, 136), (105, 106, 138, 137), (106, 107, 139, 138), (107, 108, 140, 139), (108, 109, 141, 140), (109, 110, 142, 141), (110, 111, 143, 142), (111, 112, 144, 143), (112, 113, 145, 144), (113, 114, 146, 145), (114, 115, 147, 146), (115, 116, 148, 147), (116, 117, 149, 148), (117, 118, 150, 149), (118, 119, 151, 150), (119, 120, 152, 151), (120, 121, 153, 152), (121, 122, 154, 153), (122, 123, 155, 154), (123, 124, 156, 155), (124, 125, 157, 156), (125, 126, 158, 157), (126, 127, 159, 158), (127, 97, 129, 159), (160, 161, 191, 190, 189, 188, 187, 186, 185, 184, 183, 182, 181, 180, 179, 178, 177, 176, 175, 174, 173, 172, 171, 170, 169, 168, 167, 166, 165, 164, 163, 162), (127, 126, 190, 191), (114, 113, 177, 178), (101, 100, 164, 165), (97, 127, 191, 161), (115, 114, 178, 179), (102, 101, 165, 166), (116, 115, 179, 180), (103, 102, 166, 167), (117, 116, 180, 181), (104, 103, 167, 168), (118, 117, 181, 182), (105, 104, 168, 169), (119, 118, 182, 183), (106, 105, 169, 170), (120, 119, 183, 184), (107, 106, 170, 171), (121, 120, 184, 185), (108, 107, 171, 172), (122, 121, 185, 186), (109, 108, 172, 173), (123, 122, 186, 187), (110, 109, 173, 174), (96, 97, 161, 160), (124, 123, 187, 188), (111, 110, 174, 175), (98, 96, 160, 162), (125, 124, 188, 189), (112, 111, 175, 176), (99, 98, 162, 163), (126, 125, 189, 190), (113, 112, 176, 177)])
me_cylinder.polygons.foreach_set('material_index', [0, 0, 0, 0, 0, 0, 0, 0, 0, 0, 0, 0, 0, 0, 0, 0, 0, 0, 0, 0, 0, 0, 0, 0, 0, 0, 0, 0, 0, 0, 0, 0, 0, 0, 0, 0, 0, 0, 0, 0, 0, 0, 0, 0, 0, 0, 0, 0, 0, 0, 0, 0, 0, 0, 0, 0, 0, 0, 0, 0, 0, 0, 0, 0, 0, 0, 0, 0, 0, 0, 0, 0, 0, 0, 0, 0, 0, 0, 0, 0, 0, 0, 0, 0, 0, 0, 0, 0, 0, 0, 0, 0, 0, 0, 0, 0, 0, 0, 0, 0, 0, 0, 0, 0, 0, 0, 0, 0, 0, 0, 0, 0, 0, 0, 0, 0, 0, 0, 0, 0, 0, 0, 0, 0, 0, 0, 0, 0, 0, 0, 1, 0, 0, 0, 0, 0, 0, 0, 0, 0, 0, 0, 0, 0, 0, 0, 0, 0, 0, 0, 0, 0, 0, 0, 0, 0, 0, 0, 0, 0, 0, 0])
_uv = me_cylinder.uv_layers.new(name='UVMap')
_uv.uv.foreach_set('vector', [1.0, 0.5, 1.0, 1.0, 0.9688, 1.0, 0.9688, 0.5, 0.9688, 0.5, 0.9688, 1.0, 0.9375, 1.0, 0.9375, 0.5, 0.9375, 0.5, 0.9375, 1.0, 0.9062, 1.0, 0.9062, 0.5, 0.9062, 0.5, 0.9062, 1.0, 0.875, 1.0, 0.875, 0.5, 0.875, 0.5, 0.875, 1.0, 0.8438, 1.0, 0.8438, 0.5, 0.8438, 0.5, 0.8438, 1.0, 0.8125, 1.0, 0.8125, 0.5, 0.8125, 0.5, 0.8125, 1.0, 0.7812, 1.0, 0.7812, 0.5, 0.7812, 0.5, 0.7812, 1.0, 0.75, 1.0, 0.75, 0.5, 0.75, 0.5, 0.75, 1.0, 0.7188, 1.0, 0.7188, 0.5, 0.7188, 0.5, 0.7188, 1.0, 0.6875, 1.0, 0.6875, 0.5, 0.6875, 0.5, 0.6875, 1.0, 0.6562, 1.0, 0.6562, 0.5, 0.6562, 0.5, 0.6562, 1.0, 0.625, 1.0, 0.625, 0.5, 0.625, 0.5, 0.625, 1.0, 0.5938, 1.0, 0.5938, 0.5, 0.5938, 0.5, 0.5938, 1.0, 0.5625, 1.0, 0.5625, 0.5, 0.5625, 0.5, 0.5625, 1.0, 0.5312, 1.0, 0.5312, 0.5, 0.5312, 0.5, 0.5312, 1.0, 0.5, 1.0, 0.5, 0.5, 0.5, 0.5, 0.5, 1.0, 0.4688, 1.0, 0.4688, 0.5, 0.4688, 0.5, 0.4688, 1.0, 0.4375, 1.0, 0.4375, 0.5, 0.4375, 0.5, 0.4375, 1.0, 0.4062, 1.0, 0.4062, 0.5, 0.4062, 0.5, 0.4062, 1.0, 0.375, 1.0, 0.375, 0.5, 0.375, 0.5, 0.375, 1.0, 0.3438, 1.0, 0.3438, 0.5, 0.3438, 0.5, 0.3438, 1.0, 0.3125, 1.0, 0.3125, 0.5, 0.3125, 0.5, 0.3125, 1.0, 0.2812, 1.0, 0.2812, 0.5, 0.2812, 0.5, 0.2812, 1.0, 0.25, 1.0, 0.25, 0.5, 0.25, 0.5, 0.25, 1.0, 0.2188, 1.0, 0.2188, 0.5, 0.2188, 0.5, 0.2188, 1.0, 0.1875, 1.0, 0.1875, 0.5, 0.1875, 0.5, 0.1875, 1.0, 0.1562, 1.0, 0.1562, 0.5, 0.1562, 0.5, 0.1562, 1.0, 0.125, 1.0, 0.125, 0.5, 0.125, 0.5, 0.125, 1.0, 0.09375, 1.0, 0.09375, 0.5, 0.09375, 0.5, 0.09375, 1.0, 0.0625, 1.0, 0.0625, 0.5, 0.7188, 1.0, 0.75, 1.0, 0.75, 1.0, 0.7188, 1.0, 0.0625, 0.5, 0.0625, 1.0, 0.03125, 1.0, 0.03125, 0.5, 0.03125, 0.5, 0.03125, 1.0, 0.0, 1.0, 0.0, 0.5, 0.75, 0.49, 0.7968, 0.4854, 0.8418, 0.4717, 0.8833, 0.4496, 0.9197, 0.4197, 0.9496, 0.3833, 0.9717, 0.3418, 0.9854, 0.2968, 0.99, 0.25, 0.9854, 0.2032, 0.9717, 0.1582, 0.9496, 0.1167, 0.9197, 0.08029, 0.8833, 0.05045, 0.8418, 0.02827, 0.7968, 0.01461, 0.75, 0.01, 0.7032, 0.01461, 0.6582, 0.02827, 0.6167, 0.05045, 0.5803, 0.08029, 0.5504, 0.1167, 0.5283, 0.1582, 0.5146, 0.2032, 0.51, 0.25, 0.5146, 0.2968, 0.5283, 0.3418, 0.5504, 0.3833, 0.5803, 0.4197, 0.6167, 0.4496, 0.6582, 0.4717, 0.7032, 0.4854, 0.6562, 1.0, 0.6875, 1.0, 0.6875, 1.0, 0.6562, 1.0, 0.4375, 1.0, 0.4688, 1.0, 0.4688, 1.0, 0.4375, 1.0, 0.1562, 1.0, 0.1875, 1.0, 0.1875, 1.0, 0.1562, 1.0, 0.8438, 1.0, 0.875, 1.0, 0.875, 1.0, 0.8438, 1.0, 0.5625, 1.0, 0.5938, 1.0, 0.5938, 1.0, 0.5625, 1.0, 0.2812, 1.0, 0.3125, 1.0, 0.3125, 1.0, 0.2812, 1.0, 0.9688, 1.0, 1.0, 1.0, 1.0, 1.0, 0.9688, 1.0, 0.0, 1.0, 0.03125, 1.0, 0.03125, 1.0, 0.0, 1.0, 0.6875, 1.0, 0.7188, 1.0, 0.7188, 1.0, 0.6875, 1.0, 0.4062, 1.0, 0.4375, 1.0, 0.4375, 1.0, 0.4062, 1.0, 0.125, 1.0, 0.1562, 1.0, 0.1562, 1.0, 0.125, 1.0, 0.8125, 1.0, 0.8438, 1.0, 0.8438, 1.0, 0.8125, 1.0, 0.5312, 1.0, 0.5625, 1.0, 0.5625, 1.0, 0.5312, 1.0, 0.25, 1.0, 0.2812, 1.0, 0.2812, 1.0, 0.25, 1.0, 0.9375, 1.0, 0.9688, 1.0, 0.9688, 1.0, 0.9375, 1.0, 0.6562, 1.0, 0.6875, 1.0, 0.6875, 1.0, 0.6562, 1.0, 0.375, 1.0, 0.4062, 1.0, 0.4062, 1.0, 0.375, 1.0, 0.09375, 1.0, 0.125, 1.0, 0.125, 1.0, 0.09375, 1.0, 0.7812, 1.0, 0.8125, 1.0, 0.8125, 1.0, 0.7812, 1.0, 0.5, 1.0, 0.5312, 1.0, 0.5312, 1.0, 0.5, 1.0, 0.2188, 1.0, 0.25, 1.0, 0.25, 1.0, 0.2188, 1.0, 0.9062, 1.0, 0.9375, 1.0, 0.9375, 1.0, 0.9062, 1.0, 0.625, 1.0, 0.6562, 1.0, 0.6562, 1.0, 0.625, 1.0, 0.3438, 1.0, 0.375, 1.0, 0.375, 1.0, 0.3438, 1.0, 0.0625, 1.0, 0.09375, 1.0, 0.09375, 1.0, 0.0625, 1.0, 0.75, 1.0, 0.7812, 1.0, 0.7812, 1.0, 0.75, 1.0, 0.4688, 1.0, 0.5, 1.0, 0.5, 1.0, 0.4688, 1.0, 0.1875, 1.0, 0.2188, 1.0, 0.2188, 1.0, 0.1875, 1.0, 0.875, 1.0, 0.9062, 1.0, 0.9062, 1.0, 0.875, 1.0, 0.5938, 1.0, 0.625, 1.0, 0.625, 1.0, 0.5938, 1.0, 0.3125, 1.0, 0.3438, 1.0, 0.3438, 1.0, 0.3125, 1.0, 0.03125, 1.0, 0.0625, 1.0, 0.0625, 1.0, 0.03125, 1.0, 0.3913, 0.3913, 0.361, 0.4161, 0.361, 0.4161, 0.3913, 0.3913, 0.2188, 1.0, 0.25, 1.0, 0.25, 1.0, 0.2188, 1.0, 0.625, 1.0, 0.6562, 1.0, 0.6562, 1.0, 0.625, 1.0, 0.1875, 1.0, 0.2188, 1.0, 0.2188, 1.0, 0.1875, 1.0, 0.5938, 1.0, 0.625, 1.0, 0.625, 1.0, 0.5938, 1.0, 0.1562, 1.0, 0.1875, 1.0, 0.1875, 1.0, 0.1562, 1.0, 0.5625, 1.0, 0.5938, 1.0, 0.5938, 1.0, 0.5625, 1.0, 0.9688, 1.0, 1.0, 1.0, 1.0, 1.0, 0.9688, 1.0, 0.125, 1.0, 0.1562, 1.0, 0.1562, 1.0, 0.125, 1.0, 0.5312, 1.0, 0.5625, 1.0, 0.5625, 1.0, 0.5312, 1.0, 0.9375, 1.0, 0.9688, 1.0, 0.9688, 1.0, 0.9375, 1.0, 0.09375, 1.0, 0.125, 1.0, 0.125, 1.0, 0.09375, 1.0, 0.5, 1.0, 0.5312, 1.0, 0.5312, 1.0, 0.5, 1.0, 0.9062, 1.0, 0.9375, 1.0, 0.9375, 1.0, 0.9062, 1.0, 0.0625, 1.0, 0.09375, 1.0, 0.09375, 1.0, 0.0625, 1.0, 0.4688, 1.0, 0.5, 1.0, 0.5, 1.0, 0.4688, 1.0, 0.875, 1.0, 0.9062, 1.0, 0.9062, 1.0, 0.875, 1.0, 0.03125, 1.0, 0.0625, 1.0, 0.0625, 1.0, 0.03125, 1.0, 0.4375, 1.0, 0.4688, 1.0, 0.4688, 1.0, 0.4375, 1.0, 0.8438, 1.0, 0.875, 1.0, 0.875, 1.0, 0.8438, 1.0, 0.0, 1.0, 0.03125, 1.0, 0.03125, 1.0, 0.0, 1.0, 0.4062, 1.0, 0.4375, 1.0, 0.4375, 1.0, 0.4062, 1.0, 0.8125, 1.0, 0.8438, 1.0, 0.8438, 1.0, 0.8125, 1.0, 0.375, 1.0, 0.4062, 1.0, 0.4062, 1.0, 0.375, 1.0, 0.7812, 1.0, 0.8125, 1.0, 0.8125, 1.0, 0.7812, 1.0, 0.3438, 1.0, 0.375, 1.0, 0.375, 1.0, 0.3438, 1.0, 0.75, 1.0, 0.7812, 1.0, 0.7812, 1.0, 0.75, 1.0, 0.3125, 1.0, 0.3438, 1.0, 0.3438, 1.0, 0.3125, 1.0, 0.7188, 1.0, 0.75, 1.0, 0.75, 1.0, 0.7188, 1.0, 0.2812, 1.0, 0.3125, 1.0, 0.3125, 1.0, 0.2812, 1.0, 0.6875, 1.0, 0.7188, 1.0, 0.7188, 1.0, 0.6875, 1.0, 0.25, 1.0, 0.2812, 1.0, 0.2812, 1.0, 0.25, 1.0, 0.25, 0.4498, 0.289, 0.446, 0.2968, 0.4854, 0.25, 0.49, 0.289, 0.446, 0.3265, 0.4346, 0.3418, 0.4717, 0.2968, 0.4854, 0.3265, 0.4346, 0.361, 0.4161, 0.3833, 0.4496, 0.3418, 0.4717, 0.361, 0.4161, 0.3913, 0.3913, 0.4197, 0.4197, 0.3833, 0.4496, 0.3913, 0.3913, 0.4161, 0.361, 0.4496, 0.3833, 0.4197, 0.4197, 0.4161, 0.361, 0.4346, 0.3265, 0.4717, 0.3418, 0.4496, 0.3833, 0.4346, 0.3265, 0.446, 0.289, 0.4854, 0.2968, 0.4717, 0.3418, 0.446, 0.289, 0.4498, 0.25, 0.49, 0.25, 0.4854, 0.2968, 0.4498, 0.25, 0.446, 0.211, 0.4854, 0.2032, 0.49, 0.25, 0.446, 0.211, 0.4346, 0.1735, 0.4717, 0.1582, 0.4854, 0.2032, 0.4346, 0.1735, 0.4161, 0.139, 0.4496, 0.1167, 0.4717, 0.1582, 0.4161, 0.139, 0.3913, 0.1087, 0.4197, 0.08029, 0.4496, 0.1167, 0.3913, 0.1087, 0.361, 0.08386, 0.3833, 0.05045, 0.4197, 0.08029, 0.361, 0.08386, 0.3265, 0.0654, 0.3418, 0.02827, 0.3833, 0.05045, 0.3265, 0.0654, 0.289, 0.05403, 0.2968, 0.01461, 0.3418, 0.02827, 0.289, 0.05403, 0.25, 0.05019, 0.25, 0.01, 0.2968, 0.01461, 0.25, 0.05019, 0.211, 0.05403, 0.2032, 0.01461, 0.25, 0.01, 0.211, 0.05403, 0.1735, 0.0654, 0.1582, 0.02827, 0.2032, 0.01461, 0.1735, 0.0654, 0.139, 0.08386, 0.1167, 0.05045, 0.1582, 0.02827, 0.139, 0.08386, 0.1087, 0.1087, 0.08029, 0.08029, 0.1167, 0.05045, 0.1087, 0.1087, 0.08386, 0.139, 0.05045, 0.1167, 0.08029, 0.08029, 0.08386, 0.139, 0.0654, 0.1735, 0.02827, 0.1582, 0.05045, 0.1167, 0.0654, 0.1735, 0.05403, 0.211, 0.01461, 0.2032, 0.02827, 0.1582, 0.05403, 0.211, 0.05019, 0.25, 0.01, 0.25, 0.01461, 0.2032, 0.05019, 0.25, 0.05403, 0.289, 0.01461, 0.2968, 0.01, 0.25, 0.05403, 0.289, 0.0654, 0.3265, 0.02827, 0.3418, 0.01461, 0.2968, 0.0654, 0.3265, 0.08386, 0.361, 0.05045, 0.3833, 0.02827, 0.3418, 0.08386, 0.361, 0.1087, 0.3913, 0.08029, 0.4197, 0.05045, 0.3833, 0.1087, 0.3913, 0.139, 0.4161, 0.1167, 0.4496, 0.08029, 0.4197, 0.139, 0.4161, 0.1735, 0.4346, 0.1582, 0.4717, 0.1167, 0.4496, 0.1735, 0.4346, 0.211, 0.446, 0.2032, 0.4854, 0.1582, 0.4717, 0.211, 0.446, 0.25, 0.4498, 0.25, 0.49, 0.2032, 0.4854, 0.289, 0.446, 0.25, 0.4498, 0.211, 0.446, 0.1735, 0.4346, 0.139, 0.4161, 0.1087, 0.3913, 0.08386, 0.361, 0.0654, 0.3265, 0.05403, 0.289, 0.05019, 0.25, 0.05403, 0.211, 0.0654, 0.1735, 0.08386, 0.139, 0.1087, 0.1087, 0.139, 0.08386, 0.1735, 0.0654, 0.211, 0.05403, 0.25, 0.05019, 0.289, 0.05403, 0.3265, 0.0654, 0.361, 0.08386, 0.3913, 0.1087, 0.4161, 0.139, 0.4346, 0.1735, 0.446, 0.211, 0.4498, 0.25, 0.446, 0.289, 0.4346, 0.3265, 0.4161, 0.361, 0.3913, 0.3913, 0.361, 0.4161, 0.3265, 0.4346, 0.211, 0.446, 0.1735, 0.4346, 0.1735, 0.4346, 0.211, 0.446, 0.1735, 0.0654, 0.211, 0.05403, 0.211, 0.05403, 0.1735, 0.0654, 0.4161, 0.361, 0.3913, 0.3913, 0.3913, 0.3913, 0.4161, 0.361, 0.25, 0.4498, 0.211, 0.446, 0.211, 0.446, 0.25, 0.4498, 0.139, 0.08386, 0.1735, 0.0654, 0.1735, 0.0654, 0.139, 0.08386, 0.4346, 0.3265, 0.4161, 0.361, 0.4161, 0.361, 0.4346, 0.3265, 0.1087, 0.1087, 0.139, 0.08386, 0.139, 0.08386, 0.1087, 0.1087, 0.446, 0.289, 0.4346, 0.3265, 0.4346, 0.3265, 0.446, 0.289, 0.08386, 0.139, 0.1087, 0.1087, 0.1087, 0.1087, 0.08386, 0.139, 0.4498, 0.25, 0.446, 0.289, 0.446, 0.289, 0.4498, 0.25, 0.0654, 0.1735, 0.08386, 0.139, 0.08386, 0.139, 0.0654, 0.1735, 0.446, 0.211, 0.4498, 0.25, 0.4498, 0.25, 0.446, 0.211, 0.05403, 0.211, 0.0654, 0.1735, 0.0654, 0.1735, 0.05403, 0.211, 0.4346, 0.1735, 0.446, 0.211, 0.446, 0.211, 0.4346, 0.1735, 0.05019, 0.25, 0.05403, 0.211, 0.05403, 0.211, 0.05019, 0.25, 0.4161, 0.139, 0.4346, 0.1735, 0.4346, 0.1735, 0.4161, 0.139, 0.05403, 0.289, 0.05019, 0.25, 0.05019, 0.25, 0.05403, 0.289, 0.3913, 0.1087, 0.4161, 0.139, 0.4161, 0.139, 0.3913, 0.1087, 0.0654, 0.3265, 0.05403, 0.289, 0.05403, 0.289, 0.0654, 0.3265, 0.361, 0.08386, 0.3913, 0.1087, 0.3913, 0.1087, 0.361, 0.08386, 0.08386, 0.361, 0.0654, 0.3265, 0.0654, 0.3265, 0.08386, 0.361, 0.3265, 0.0654, 0.361, 0.08386, 0.361, 0.08386, 0.3265, 0.0654, 0.289, 0.446, 0.25, 0.4498, 0.25, 0.4498, 0.289, 0.446, 0.1087, 0.3913, 0.08386, 0.361, 0.08386, 0.361, 0.1087, 0.3913, 0.289, 0.05403, 0.3265, 0.0654, 0.3265, 0.0654, 0.289, 0.05403, 0.3265, 0.4346, 0.289, 0.446, 0.289, 0.446, 0.3265, 0.4346, 0.139, 0.4161, 0.1087, 0.3913, 0.1087, 0.3913, 0.139, 0.4161, 0.25, 0.05019, 0.289, 0.05403, 0.289, 0.05403, 0.25, 0.05019, 0.361, 0.4161, 0.3265, 0.4346, 0.3265, 0.4346, 0.361, 0.4161, 0.1735, 0.4346, 0.139, 0.4161, 0.139, 0.4161, 0.1735, 0.4346, 0.211, 0.05403, 0.25, 0.05019, 0.25, 0.05019, 0.211, 0.05403])
me_cylinder.materials.append(mat_black)
me_cylinder.materials.append(mat_flashlight)
me_cylinder.use_remesh_fix_poles = True
me_cylinder.use_remesh_preserve_attributes = False
me_cylinder.update()
me_cube_013 = bpy.data.meshes.new('Cube.013')
me_cube_013.from_pydata([(-0.6907, -0.3944, -1.0), (-1.0, -0.7821, 1.0), (-0.6907, 0.9964, -1.0), (-1.0, 1.0, 1.0), (0.6907, -0.3944, -1.0), (1.0, -0.7821, 1.0), (0.6907, 0.9964, -1.0), (1.0, 1.0, 1.0), (-1.0, -0.7821, 0.0), (-1.0, 1.0, 0.0), (1.0, 1.0, 0.0), (1.0, -0.7821, 0.0)], [], [(8, 1, 3, 9), (9, 3, 7, 10), (10, 7, 5, 11), (11, 5, 1, 8), (2, 6, 4, 0), (7, 3, 1, 5), (4, 11, 8, 0), (6, 10, 11, 4), (2, 9, 10, 6), (0, 8, 9, 2)])
_uv = me_cube_013.uv_layers.new(name='UVMap')
_uv.uv.foreach_set('vector', [0.5, 0.0, 0.625, 0.0, 0.625, 0.25, 0.5, 0.25, 0.5, 0.25, 0.625, 0.25, 0.625, 0.5, 0.5, 0.5, 0.5, 0.5, 0.625, 0.5, 0.625, 0.75, 0.5, 0.75, 0.5, 0.75, 0.625, 0.75, 0.625, 1.0, 0.5, 1.0, 0.125, 0.5, 0.375, 0.5, 0.375, 0.75, 0.125, 0.75, 0.625, 0.5, 0.875, 0.5, 0.875, 0.75, 0.625, 0.75, 0.375, 0.75, 0.5, 0.75, 0.5, 1.0, 0.375, 1.0, 0.375, 0.5, 0.5, 0.5, 0.5, 0.75, 0.375, 0.75, 0.375, 0.25, 0.5, 0.25, 0.5, 0.5, 0.375, 0.5, 0.375, 0.0, 0.5, 0.0, 0.5, 0.25, 0.375, 0.25])
me_cube_013.materials.append(mat_black)
me_cube_013.use_remesh_fix_poles = True
me_cube_013.use_remesh_preserve_attributes = False
me_cube_013.update()
me_cube_014 = bpy.data.meshes.new('Cube.014')
me_cube_014.from_pydata([(-1.0, -1.0, -1.0), (-1.386, -1.82, 0.6834), (-1.0, 1.0, -1.0), (-1.386, 0.6695, 0.6834), (1.0, -1.0, -1.0), (1.329, -1.37, 0.9999), (1.0, 1.0, -1.0), (1.329, 1.119, 0.9999)], [], [(0, 1, 3, 2), (2, 3, 7, 6), (6, 7, 5, 4), (4, 5, 1, 0), (2, 6, 4, 0), (7, 3, 1, 5)])
_uv = me_cube_014.uv_layers.new(name='UVMap')
_uv.uv.foreach_set('vector', [0.375, 0.0, 0.625, 0.0, 0.625, 0.25, 0.375, 0.25, 0.375, 0.25, 0.625, 0.25, 0.625, 0.5, 0.375, 0.5, 0.375, 0.5, 0.625, 0.5, 0.625, 0.75, 0.375, 0.75, 0.375, 0.75, 0.625, 0.75, 0.625, 1.0, 0.375, 1.0, 0.125, 0.5, 0.375, 0.5, 0.375, 0.75, 0.125, 0.75, 0.625, 0.5, 0.875, 0.5, 0.875, 0.75, 0.625, 0.75])
me_cube_014.materials.append(mat_black)
me_cube_014.use_remesh_fix_poles = True
me_cube_014.use_remesh_preserve_attributes = False
me_cube_014.update()
me_cube_015 = bpy.data.meshes.new('Cube.015')
me_cube_015.from_pydata([(-1.0, -1.0, -1.0), (-1.0, -1.0, 1.0), (-1.0, 1.0, -1.0), (-1.0, 1.0, 1.0), (1.0, -1.0, -1.0), (1.0, -1.0, 1.0), (1.0, 1.0, -1.0), (1.0, 1.0, 1.0)], [], [(0, 1, 3, 2), (2, 3, 7, 6), (6, 7, 5, 4), (4, 5, 1, 0), (2, 6, 4, 0), (7, 3, 1, 5)])
_uv = me_cube_015.uv_layers.new(name='UVMap')
_uv.uv.foreach_set('vector', [0.375, 0.0, 0.625, 0.0, 0.625, 0.25, 0.375, 0.25, 0.375, 0.25, 0.625, 0.25, 0.625, 0.5, 0.375, 0.5, 0.375, 0.5, 0.625, 0.5, 0.625, 0.75, 0.375, 0.75, 0.375, 0.75, 0.625, 0.75, 0.625, 1.0, 0.375, 1.0, 0.125, 0.5, 0.375, 0.5, 0.375, 0.75, 0.125, 0.75, 0.625, 0.5, 0.875, 0.5, 0.875, 0.75, 0.625, 0.75])
me_cube_015.materials.append(mat_black)
me_cube_015.use_remesh_fix_poles = True
me_cube_015.use_remesh_preserve_attributes = False
me_cube_015.update()
me_cube_016 = bpy.data.meshes.new('Cube.016')
me_cube_016.from_pydata([(-1.0, -1.0, -1.0), (-1.0, -1.0, 1.0), (-1.0, 1.0, -1.0), (-1.0, 1.0, 1.0), (1.0, -1.0, -1.0), (1.0, -1.0, 1.0), (1.0, 1.0, -1.0), (1.0, 1.0, 1.0)], [], [(0, 1, 3, 2), (2, 3, 7, 6), (6, 7, 5, 4), (4, 5, 1, 0), (2, 6, 4, 0), (7, 3, 1, 5)])
_uv = me_cube_016.uv_layers.new(name='UVMap')
_uv.uv.foreach_set('vector', [0.375, 0.0, 0.625, 0.0, 0.625, 0.25, 0.375, 0.25, 0.375, 0.25, 0.625, 0.25, 0.625, 0.5, 0.375, 0.5, 0.375, 0.5, 0.625, 0.5, 0.625, 0.75, 0.375, 0.75, 0.375, 0.75, 0.625, 0.75, 0.625, 1.0, 0.375, 1.0, 0.125, 0.5, 0.375, 0.5, 0.375, 0.75, 0.125, 0.75, 0.625, 0.5, 0.875, 0.5, 0.875, 0.75, 0.625, 0.75])
me_cube_016.materials.append(mat_black)
me_cube_016.use_remesh_fix_poles = True
me_cube_016.use_remesh_preserve_attributes = False
me_cube_016.update()
me_cube_017 = bpy.data.meshes.new('Cube.017')
me_cube_017.from_pydata([(0.6797, -1.0, -1.0), (1.0, -1.0, 1.0), (0.6797, 1.0, -1.0), (1.0, 1.0, 1.0), (1.017, 1.0, 0.1157), (1.017, -1.0, 0.1157), (0.0, 1.0, -1.0), (0.0, 1.0, 1.202), (0.0, -1.0, -1.0), (0.0, -1.423, 1.202), (0.0, -1.423, 0.1157), (0.0, 1.0, 0.1157)], [], [(11, 7, 3, 4), (4, 3, 1, 5), (6, 2, 0, 8), (2, 4, 5, 0), (6, 11, 4, 2), (0, 5, 10, 8), (3, 7, 9, 1), (5, 1, 9, 10)])
_uv = me_cube_017.uv_layers.new(name='UVMap')
_uv.uv.foreach_set('vector', [0.5145, 0.375, 0.625, 0.375, 0.625, 0.5, 0.5145, 0.5, 0.5145, 0.5, 0.625, 0.5, 0.625, 0.75, 0.5145, 0.75, 0.25, 0.5, 0.375, 0.5, 0.375, 0.75, 0.25, 0.75, 0.375, 0.5, 0.5145, 0.5, 0.5145, 0.75, 0.375, 0.75, 0.375, 0.375, 0.5145, 0.375, 0.5145, 0.5, 0.375, 0.5, 0.375, 0.75, 0.5145, 0.75, 0.5145, 0.875, 0.375, 0.875, 0.625, 0.5, 0.75, 0.5, 0.75, 0.75, 0.625, 0.75, 0.5145, 0.75, 0.625, 0.75, 0.625, 0.875, 0.5145, 0.875])
me_cube_017.materials.append(mat_black)
me_cube_017.use_remesh_fix_poles = True
me_cube_017.use_remesh_preserve_attributes = False
me_cube_017.update()
me_icosphere = bpy.data.meshes.new('Icosphere')
me_icosphere.from_pydata([(0.0, 0.0, -1.0), (0.7236, -0.5257, -0.4472), (-0.2764, -0.8506, -0.4472), (-0.8944, 0.0, -0.4472), (-0.2764, 0.8506, -0.4472), (0.7236, 0.5257, -0.4472), (0.2764, -0.8506, 0.4472), (-0.7236, -0.5257, 0.4472), (-0.7236, 0.5257, 0.4472), (0.2764, 0.8506, 0.4472), (0.8944, 0.0, 0.4472), (0.0, 0.0, 1.0), (-0.1625, -0.5, -0.8507), (0.4253, -0.309, -0.8507), (0.2629, -0.809, -0.5257), (0.8506, 0.0, -0.5257), (0.4253, 0.309, -0.8507), (-0.5257, 0.0, -0.8507), (-0.6882, -0.5, -0.5257), (-0.1625, 0.5, -0.8507), (-0.6882, 0.5, -0.5257), (0.2629, 0.809, -0.5257), (0.9511, -0.309, 0.0), (0.9511, 0.309, 0.0), (0.0, -1.0, 0.0), (0.5878, -0.809, 0.0), (-0.9511, -0.309, 0.0), (-0.5878, -0.809, 0.0), (-0.5878, 0.809, 0.0), (-0.9511, 0.309, 0.0), (0.5878, 0.809, 0.0), (0.0, 1.0, 0.0), (0.6882, -0.5, 0.5257), (-0.2629, -0.809, 0.5257), (-0.8506, 0.0, 0.5257), (-0.2629, 0.809, 0.5257), (0.6882, 0.5, 0.5257), (0.1625, -0.5, 0.8507), (0.5257, 0.0, 0.8507), (-0.4253, -0.309, 0.8507), (-0.4253, 0.309, 0.8507), (0.1625, 0.5, 0.8507)], [], [(0, 13, 12), (1, 13, 15), (0, 12, 17), (0, 17, 19), (0, 19, 16), (1, 15, 22), (2, 14, 24), (3, 18, 26), (4, 20, 28), (5, 21, 30), (1, 22, 25), (2, 24, 27), (3, 26, 29), (4, 28, 31), (5, 30, 23), (6, 32, 37), (7, 33, 39), (8, 34, 40), (9, 35, 41), (10, 36, 38), (38, 41, 11), (38, 36, 41), (36, 9, 41), (41, 40, 11), (41, 35, 40), (35, 8, 40), (40, 39, 11), (40, 34, 39), (34, 7, 39), (39, 37, 11), (39, 33, 37), (33, 6, 37), (37, 38, 11), (37, 32, 38), (32, 10, 38), (23, 36, 10), (23, 30, 36), (30, 9, 36), (31, 35, 9), (31, 28, 35), (28, 8, 35), (29, 34, 8), (29, 26, 34), (26, 7, 34), (27, 33, 7), (27, 24, 33), (24, 6, 33), (25, 32, 6), (25, 22, 32), (22, 10, 32), (30, 31, 9), (30, 21, 31), (21, 4, 31), (28, 29, 8), (28, 20, 29), (20, 3, 29), (26, 27, 7), (26, 18, 27), (18, 2, 27), (24, 25, 6), (24, 14, 25), (14, 1, 25), (22, 23, 10), (22, 15, 23), (15, 5, 23), (16, 21, 5), (16, 19, 21), (19, 4, 21), (19, 20, 4), (19, 17, 20), (17, 3, 20), (17, 18, 3), (17, 12, 18), (12, 2, 18), (15, 16, 5), (15, 13, 16), (13, 0, 16), (12, 14, 2), (12, 13, 14), (13, 1, 14)])
_uv = me_icosphere.uv_layers.new(name='UVMap')
_uv.uv.foreach_set('vector', [0.1818, 0.0, 0.2273, 0.07873, 0.1364, 0.07873, 0.2727, 0.1575, 0.3182, 0.07873, 0.3636, 0.1575, 0.9091, 0.0, 0.9545, 0.07873, 0.8636, 0.07873, 0.7273, 0.0, 0.7727, 0.07873, 0.6818, 0.07873, 0.5455, 0.0, 0.5909, 0.07873, 0.5, 0.07873, 0.2727, 0.1575, 0.3636, 0.1575, 0.3182, 0.2362, 0.09091, 0.1575, 0.1818, 0.1575, 0.1364, 0.2362, 0.8182, 0.1575, 0.9091, 0.1575, 0.8636, 0.2362, 0.6364, 0.1575, 0.7273, 0.1575, 0.6818, 0.2362, 0.4545, 0.1575, 0.5455, 0.1575, 0.5, 0.2362, 0.2727, 0.1575, 0.3182, 0.2362, 0.2273, 0.2362, 0.09091, 0.1575, 0.1364, 0.2362, 0.04546, 0.2362, 0.8182, 0.1575, 0.8636, 0.2362, 0.7727, 0.2362, 0.6364, 0.1575, 0.6818, 0.2362, 0.5909, 0.2362, 0.4545, 0.1575, 0.5, 0.2362, 0.4091, 0.2362, 0.1818, 0.3149, 0.2727, 0.3149, 0.2273, 0.3937, 0.0, 0.3149, 0.09091, 0.3149, 0.04546, 0.3937, 0.7273, 0.3149, 0.8182, 0.3149, 0.7727, 0.3937, 0.5455, 0.3149, 0.6364, 0.3149, 0.5909, 0.3937, 0.3636, 0.3149, 0.4545, 0.3149, 0.4091, 0.3937, 0.4091, 0.3937, 0.5, 0.3937, 0.4545, 0.4724, 0.4091, 0.3937, 0.4545, 0.3149, 0.5, 0.3937, 0.4545, 0.3149, 0.5455, 0.3149, 0.5, 0.3937, 0.5909, 0.3937, 0.6818, 0.3937, 0.6364, 0.4724, 0.5909, 0.3937, 0.6364, 0.3149, 0.6818, 0.3937, 0.6364, 0.3149, 0.7273, 0.3149, 0.6818, 0.3937, 0.7727, 0.3937, 0.8636, 0.3937, 0.8182, 0.4724, 0.7727, 0.3937, 0.8182, 0.3149, 0.8636, 0.3937, 0.8182, 0.3149, 0.9091, 0.3149, 0.8636, 0.3937, 0.04546, 0.3937, 0.1364, 0.3937, 0.09091, 0.4724, 0.04546, 0.3937, 0.09091, 0.3149, 0.1364, 0.3937, 0.09091, 0.3149, 0.1818, 0.3149, 0.1364, 0.3937, 0.2273, 0.3937, 0.3182, 0.3937, 0.2727, 0.4724, 0.2273, 0.3937, 0.2727, 0.3149, 0.3182, 0.3937, 0.2727, 0.3149, 0.3636, 0.3149, 0.3182, 0.3937, 0.4091, 0.2362, 0.4545, 0.3149, 0.3636, 0.3149, 0.4091, 0.2362, 0.5, 0.2362, 0.4545, 0.3149, 0.5, 0.2362, 0.5455, 0.3149, 0.4545, 0.3149, 0.5909, 0.2362, 0.6364, 0.3149, 0.5455, 0.3149, 0.5909, 0.2362, 0.6818, 0.2362, 0.6364, 0.3149, 0.6818, 0.2362, 0.7273, 0.3149, 0.6364, 0.3149, 0.7727, 0.2362, 0.8182, 0.3149, 0.7273, 0.3149, 0.7727, 0.2362, 0.8636, 0.2362, 0.8182, 0.3149, 0.8636, 0.2362, 0.9091, 0.3149, 0.8182, 0.3149, 0.04546, 0.2362, 0.09091, 0.3149, 0.0, 0.3149, 0.04546, 0.2362, 0.1364, 0.2362, 0.09091, 0.3149, 0.1364, 0.2362, 0.1818, 0.3149, 0.09091, 0.3149, 0.2273, 0.2362, 0.2727, 0.3149, 0.1818, 0.3149, 0.2273, 0.2362, 0.3182, 0.2362, 0.2727, 0.3149, 0.3182, 0.2362, 0.3636, 0.3149, 0.2727, 0.3149, 0.5, 0.2362, 0.5909, 0.2362, 0.5455, 0.3149, 0.5, 0.2362, 0.5455, 0.1575, 0.5909, 0.2362, 0.5455, 0.1575, 0.6364, 0.1575, 0.5909, 0.2362, 0.6818, 0.2362, 0.7727, 0.2362, 0.7273, 0.3149, 0.6818, 0.2362, 0.7273, 0.1575, 0.7727, 0.2362, 0.7273, 0.1575, 0.8182, 0.1575, 0.7727, 0.2362, 0.8636, 0.2362, 0.9545, 0.2362, 0.9091, 0.3149, 0.8636, 0.2362, 0.9091, 0.1575, 0.9545, 0.2362, 0.9091, 0.1575, 1.0, 0.1575, 0.9545, 0.2362, 0.1364, 0.2362, 0.2273, 0.2362, 0.1818, 0.3149, 0.1364, 0.2362, 0.1818, 0.1575, 0.2273, 0.2362, 0.1818, 0.1575, 0.2727, 0.1575, 0.2273, 0.2362, 0.3182, 0.2362, 0.4091, 0.2362, 0.3636, 0.3149, 0.3182, 0.2362, 0.3636, 0.1575, 0.4091, 0.2362, 0.3636, 0.1575, 0.4545, 0.1575, 0.4091, 0.2362, 0.5, 0.07873, 0.5455, 0.1575, 0.4545, 0.1575, 0.5, 0.07873, 0.5909, 0.07873, 0.5455, 0.1575, 0.5909, 0.07873, 0.6364, 0.1575, 0.5455, 0.1575, 0.6818, 0.07873, 0.7273, 0.1575, 0.6364, 0.1575, 0.6818, 0.07873, 0.7727, 0.07873, 0.7273, 0.1575, 0.7727, 0.07873, 0.8182, 0.1575, 0.7273, 0.1575, 0.8636, 0.07873, 0.9091, 0.1575, 0.8182, 0.1575, 0.8636, 0.07873, 0.9545, 0.07873, 0.9091, 0.1575, 0.9545, 0.07873, 1.0, 0.1575, 0.9091, 0.1575, 0.3636, 0.1575, 0.4091, 0.07873, 0.4545, 0.1575, 0.3636, 0.1575, 0.3182, 0.07873, 0.4091, 0.07873, 0.3182, 0.07873, 0.3636, 0.0, 0.4091, 0.07873, 0.1364, 0.07873, 0.1818, 0.1575, 0.09091, 0.1575, 0.1364, 0.07873, 0.2273, 0.07873, 0.1818, 0.1575, 0.2273, 0.07873, 0.2727, 0.1575, 0.1818, 0.1575])
me_icosphere.materials.append(mat_black)
me_icosphere.use_remesh_fix_poles = True
me_icosphere.use_remesh_preserve_attributes = False
me_icosphere.update()
me_cube_004 = bpy.data.meshes.new('Cube.004')
me_cube_004.from_pydata([(-1.0, -0.7345, -1.0), (-1.0, -1.0, 1.0), (-1.0, 1.0, -1.0), (-1.0, 1.0, 1.0), (1.0, -0.7345, -1.0), (1.0, -1.0, 1.0), (1.0, 1.0, -1.0), (1.0, 1.0, 1.0), (0.0, 1.0, -1.0), (0.0, 1.0, 1.0), (0.0, -1.012, -1.0), (4.136e-25, -1.277, 1.0), (-1.0, -1.0, 0.0), (-1.0, 1.0, 0.0), (1.0, 1.0, 0.0), (1.0, -1.0, 0.0), (4.136e-25, -1.277, 0.0), (0.0, 1.0, 0.0)], [], [(12, 1, 3, 13), (17, 9, 7, 14), (14, 7, 5, 15), (16, 11, 1, 12), (8, 6, 4, 10), (9, 3, 1, 11), (7, 9, 11, 5), (2, 8, 10, 0), (15, 5, 11, 16), (13, 3, 9, 17), (2, 13, 17, 8), (4, 15, 16, 10), (10, 16, 12, 0), (6, 14, 15, 4), (8, 17, 14, 6), (0, 12, 13, 2)])
_uv = me_cube_004.uv_layers.new(name='UVMap')
_uv.uv.foreach_set('vector', [0.5, 0.0, 0.625, 0.0, 0.625, 0.25, 0.5, 0.25, 0.5, 0.375, 0.625, 0.375, 0.625, 0.5, 0.5, 0.5, 0.5, 0.5, 0.625, 0.5, 0.625, 0.75, 0.5, 0.75, 0.5, 0.875, 0.625, 0.875, 0.625, 1.0, 0.5, 1.0, 0.25, 0.5, 0.375, 0.5, 0.375, 0.75, 0.25, 0.75, 0.75, 0.5, 0.875, 0.5, 0.875, 0.75, 0.75, 0.75, 0.625, 0.5, 0.75, 0.5, 0.75, 0.75, 0.625, 0.75, 0.125, 0.5, 0.25, 0.5, 0.25, 0.75, 0.125, 0.75, 0.5, 0.75, 0.625, 0.75, 0.625, 0.875, 0.5, 0.875, 0.5, 0.25, 0.625, 0.25, 0.625, 0.375, 0.5, 0.375, 0.375, 0.25, 0.5, 0.25, 0.5, 0.375, 0.375, 0.375, 0.375, 0.75, 0.5, 0.75, 0.5, 0.875, 0.375, 0.875, 0.375, 0.875, 0.5, 0.875, 0.5, 1.0, 0.375, 1.0, 0.375, 0.5, 0.5, 0.5, 0.5, 0.75, 0.375, 0.75, 0.375, 0.375, 0.5, 0.375, 0.5, 0.5, 0.375, 0.5, 0.375, 0.0, 0.5, 0.0, 0.5, 0.25, 0.375, 0.25])
me_cube_004.materials.append(mat_black)
me_cube_004.use_remesh_fix_poles = True
me_cube_004.use_remesh_preserve_attributes = False
me_cube_004.update()
me_cube_005 = bpy.data.meshes.new('Cube.005')
me_cube_005.from_pydata([(-1.0, -1.0, -1.0), (-1.0, -1.0, -0.1559), (-1.0, 1.0, -1.0), (-1.0, 1.0, -0.1559), (1.0, -1.0, -1.0), (1.0, -1.0, 1.0), (1.0, 1.0, -1.0), (1.0, 1.0, 1.0)], [], [(0, 1, 3, 2), (2, 3, 7, 6), (6, 7, 5, 4), (4, 5, 1, 0), (2, 6, 4, 0), (7, 3, 1, 5)])
_uv = me_cube_005.uv_layers.new(name='UVMap')
_uv.uv.foreach_set('vector', [0.375, 0.0, 0.625, 0.0, 0.625, 0.25, 0.375, 0.25, 0.375, 0.25, 0.625, 0.25, 0.625, 0.5, 0.375, 0.5, 0.375, 0.5, 0.625, 0.5, 0.625, 0.75, 0.375, 0.75, 0.375, 0.75, 0.625, 0.75, 0.625, 1.0, 0.375, 1.0, 0.125, 0.5, 0.375, 0.5, 0.375, 0.75, 0.125, 0.75, 0.625, 0.5, 0.875, 0.5, 0.875, 0.75, 0.625, 0.75])
me_cube_005.materials.append(mat_red_emission)
me_cube_005.use_remesh_fix_poles = True
me_cube_005.use_remesh_preserve_attributes = False
me_cube_005.update()
me_icosphere_001 = bpy.data.meshes.new('Icosphere.001')
me_icosphere_001.from_pydata([(0.0, 0.0, -1.0), (0.7236, -0.5257, -0.4472), (-0.2764, -0.8506, -0.4472), (-0.8944, 0.0, -0.4472), (-0.2764, 0.8506, -0.4472), (0.7236, 0.5257, -0.4472), (0.2764, -0.8506, 0.4472), (-0.7236, -0.5257, 0.4472), (-0.7236, 0.5257, 0.4472), (0.2764, 0.8506, 0.4472), (0.8944, 0.0, 0.4472), (0.0, 0.0, 1.0), (-0.1625, -0.5, -0.8507), (0.4253, -0.309, -0.8507), (0.2629, -0.809, -0.5257), (0.8506, 0.0, -0.5257), (0.4253, 0.309, -0.8507), (-0.5257, 0.0, -0.8507), (-0.6882, -0.5, -0.5257), (-0.1625, 0.5, -0.8507), (-0.6882, 0.5, -0.5257), (0.2629, 0.809, -0.5257), (0.9511, -0.309, 0.0), (0.9511, 0.309, 0.0), (0.0, -1.0, 0.0), (0.5878, -0.809, 0.0), (-0.9511, -0.309, 0.0), (-0.5878, -0.809, 0.0), (-0.5878, 0.809, 0.0), (-0.9511, 0.309, 0.0), (0.5878, 0.809, 0.0), (0.0, 1.0, 0.0), (0.6882, -0.5, 0.5257), (-0.2629, -0.809, 0.5257), (-0.8506, 0.0, 0.5257), (-0.2629, 0.809, 0.5257), (0.6882, 0.5, 0.5257), (0.1625, -0.5, 0.8507), (0.5257, 0.0, 0.8507), (-0.4253, -0.309, 0.8507), (-0.4253, 0.309, 0.8507), (0.1625, 0.5, 0.8507)], [], [(0, 13, 12), (1, 13, 15), (0, 12, 17), (0, 17, 19), (0, 19, 16), (1, 15, 22), (2, 14, 24), (3, 18, 26), (4, 20, 28), (5, 21, 30), (1, 22, 25), (2, 24, 27), (3, 26, 29), (4, 28, 31), (5, 30, 23), (6, 32, 37), (7, 33, 39), (8, 34, 40), (9, 35, 41), (10, 36, 38), (38, 41, 11), (38, 36, 41), (36, 9, 41), (41, 40, 11), (41, 35, 40), (35, 8, 40), (40, 39, 11), (40, 34, 39), (34, 7, 39), (39, 37, 11), (39, 33, 37), (33, 6, 37), (37, 38, 11), (37, 32, 38), (32, 10, 38), (23, 36, 10), (23, 30, 36), (30, 9, 36), (31, 35, 9), (31, 28, 35), (28, 8, 35), (29, 34, 8), (29, 26, 34), (26, 7, 34), (27, 33, 7), (27, 24, 33), (24, 6, 33), (25, 32, 6), (25, 22, 32), (22, 10, 32), (30, 31, 9), (30, 21, 31), (21, 4, 31), (28, 29, 8), (28, 20, 29), (20, 3, 29), (26, 27, 7), (26, 18, 27), (18, 2, 27), (24, 25, 6), (24, 14, 25), (14, 1, 25), (22, 23, 10), (22, 15, 23), (15, 5, 23), (16, 21, 5), (16, 19, 21), (19, 4, 21), (19, 20, 4), (19, 17, 20), (17, 3, 20), (17, 18, 3), (17, 12, 18), (12, 2, 18), (15, 16, 5), (15, 13, 16), (13, 0, 16), (12, 14, 2), (12, 13, 14), (13, 1, 14)])
_uv = me_icosphere_001.uv_layers.new(name='UVMap')
_uv.uv.foreach_set('vector', [0.1818, 0.0, 0.2273, 0.07873, 0.1364, 0.07873, 0.2727, 0.1575, 0.3182, 0.07873, 0.3636, 0.1575, 0.9091, 0.0, 0.9545, 0.07873, 0.8636, 0.07873, 0.7273, 0.0, 0.7727, 0.07873, 0.6818, 0.07873, 0.5455, 0.0, 0.5909, 0.07873, 0.5, 0.07873, 0.2727, 0.1575, 0.3636, 0.1575, 0.3182, 0.2362, 0.09091, 0.1575, 0.1818, 0.1575, 0.1364, 0.2362, 0.8182, 0.1575, 0.9091, 0.1575, 0.8636, 0.2362, 0.6364, 0.1575, 0.7273, 0.1575, 0.6818, 0.2362, 0.4545, 0.1575, 0.5455, 0.1575, 0.5, 0.2362, 0.2727, 0.1575, 0.3182, 0.2362, 0.2273, 0.2362, 0.09091, 0.1575, 0.1364, 0.2362, 0.04546, 0.2362, 0.8182, 0.1575, 0.8636, 0.2362, 0.7727, 0.2362, 0.6364, 0.1575, 0.6818, 0.2362, 0.5909, 0.2362, 0.4545, 0.1575, 0.5, 0.2362, 0.4091, 0.2362, 0.1818, 0.3149, 0.2727, 0.3149, 0.2273, 0.3937, 0.0, 0.3149, 0.09091, 0.3149, 0.04546, 0.3937, 0.7273, 0.3149, 0.8182, 0.3149, 0.7727, 0.3937, 0.5455, 0.3149, 0.6364, 0.3149, 0.5909, 0.3937, 0.3636, 0.3149, 0.4545, 0.3149, 0.4091, 0.3937, 0.4091, 0.3937, 0.5, 0.3937, 0.4545, 0.4724, 0.4091, 0.3937, 0.4545, 0.3149, 0.5, 0.3937, 0.4545, 0.3149, 0.5455, 0.3149, 0.5, 0.3937, 0.5909, 0.3937, 0.6818, 0.3937, 0.6364, 0.4724, 0.5909, 0.3937, 0.6364, 0.3149, 0.6818, 0.3937, 0.6364, 0.3149, 0.7273, 0.3149, 0.6818, 0.3937, 0.7727, 0.3937, 0.8636, 0.3937, 0.8182, 0.4724, 0.7727, 0.3937, 0.8182, 0.3149, 0.8636, 0.3937, 0.8182, 0.3149, 0.9091, 0.3149, 0.8636, 0.3937, 0.04546, 0.3937, 0.1364, 0.3937, 0.09091, 0.4724, 0.04546, 0.3937, 0.09091, 0.3149, 0.1364, 0.3937, 0.09091, 0.3149, 0.1818, 0.3149, 0.1364, 0.3937, 0.2273, 0.3937, 0.3182, 0.3937, 0.2727, 0.4724, 0.2273, 0.3937, 0.2727, 0.3149, 0.3182, 0.3937, 0.2727, 0.3149, 0.3636, 0.3149, 0.3182, 0.3937, 0.4091, 0.2362, 0.4545, 0.3149, 0.3636, 0.3149, 0.4091, 0.2362, 0.5, 0.2362, 0.4545, 0.3149, 0.5, 0.2362, 0.5455, 0.3149, 0.4545, 0.3149, 0.5909, 0.2362, 0.6364, 0.3149, 0.5455, 0.3149, 0.5909, 0.2362, 0.6818, 0.2362, 0.6364, 0.3149, 0.6818, 0.2362, 0.7273, 0.3149, 0.6364, 0.3149, 0.7727, 0.2362, 0.8182, 0.3149, 0.7273, 0.3149, 0.7727, 0.2362, 0.8636, 0.2362, 0.8182, 0.3149, 0.8636, 0.2362, 0.9091, 0.3149, 0.8182, 0.3149, 0.04546, 0.2362, 0.09091, 0.3149, 0.0, 0.3149, 0.04546, 0.2362, 0.1364, 0.2362, 0.09091, 0.3149, 0.1364, 0.2362, 0.1818, 0.3149, 0.09091, 0.3149, 0.2273, 0.2362, 0.2727, 0.3149, 0.1818, 0.3149, 0.2273, 0.2362, 0.3182, 0.2362, 0.2727, 0.3149, 0.3182, 0.2362, 0.3636, 0.3149, 0.2727, 0.3149, 0.5, 0.2362, 0.5909, 0.2362, 0.5455, 0.3149, 0.5, 0.2362, 0.5455, 0.1575, 0.5909, 0.2362, 0.5455, 0.1575, 0.6364, 0.1575, 0.5909, 0.2362, 0.6818, 0.2362, 0.7727, 0.2362, 0.7273, 0.3149, 0.6818, 0.2362, 0.7273, 0.1575, 0.7727, 0.2362, 0.7273, 0.1575, 0.8182, 0.1575, 0.7727, 0.2362, 0.8636, 0.2362, 0.9545, 0.2362, 0.9091, 0.3149, 0.8636, 0.2362, 0.9091, 0.1575, 0.9545, 0.2362, 0.9091, 0.1575, 1.0, 0.1575, 0.9545, 0.2362, 0.1364, 0.2362, 0.2273, 0.2362, 0.1818, 0.3149, 0.1364, 0.2362, 0.1818, 0.1575, 0.2273, 0.2362, 0.1818, 0.1575, 0.2727, 0.1575, 0.2273, 0.2362, 0.3182, 0.2362, 0.4091, 0.2362, 0.3636, 0.3149, 0.3182, 0.2362, 0.3636, 0.1575, 0.4091, 0.2362, 0.3636, 0.1575, 0.4545, 0.1575, 0.4091, 0.2362, 0.5, 0.07873, 0.5455, 0.1575, 0.4545, 0.1575, 0.5, 0.07873, 0.5909, 0.07873, 0.5455, 0.1575, 0.5909, 0.07873, 0.6364, 0.1575, 0.5455, 0.1575, 0.6818, 0.07873, 0.7273, 0.1575, 0.6364, 0.1575, 0.6818, 0.07873, 0.7727, 0.07873, 0.7273, 0.1575, 0.7727, 0.07873, 0.8182, 0.1575, 0.7273, 0.1575, 0.8636, 0.07873, 0.9091, 0.1575, 0.8182, 0.1575, 0.8636, 0.07873, 0.9545, 0.07873, 0.9091, 0.1575, 0.9545, 0.07873, 1.0, 0.1575, 0.9091, 0.1575, 0.3636, 0.1575, 0.4091, 0.07873, 0.4545, 0.1575, 0.3636, 0.1575, 0.3182, 0.07873, 0.4091, 0.07873, 0.3182, 0.07873, 0.3636, 0.0, 0.4091, 0.07873, 0.1364, 0.07873, 0.1818, 0.1575, 0.09091, 0.1575, 0.1364, 0.07873, 0.2273, 0.07873, 0.1818, 0.1575, 0.2273, 0.07873, 0.2727, 0.1575, 0.1818, 0.1575])
me_icosphere_001.materials.append(mat_black)
me_icosphere_001.use_remesh_fix_poles = True
me_icosphere_001.use_remesh_preserve_attributes = False
me_icosphere_001.update()
me_cube_018 = bpy.data.meshes.new('Cube.018')
me_cube_018.from_pydata([(-0.6725, -0.555, -1.0), (-0.8557, -0.8557, 1.0), (-0.6725, 0.7901, -1.0), (-0.8557, 0.8557, 1.0), (0.6725, -0.555, -1.0), (0.8557, -0.8557, 1.0), (0.6725, 0.7901, -1.0), (0.8557, 0.8557, 1.0), (-1.0, -1.0, 0.1537), (-1.0, 1.0, 0.1537), (1.0, 1.0, 0.1537), (1.0, -1.0, 0.1537)], [], [(8, 1, 3, 9), (9, 3, 7, 10), (10, 7, 5, 11), (11, 5, 1, 8), (2, 6, 4, 0), (7, 3, 1, 5), (4, 11, 8, 0), (6, 10, 11, 4), (2, 9, 10, 6), (0, 8, 9, 2)])
_uv = me_cube_018.uv_layers.new(name='UVMap')
_uv.uv.foreach_set('vector', [0.5192, 0.0, 0.625, 0.0, 0.625, 0.25, 0.5192, 0.25, 0.5192, 0.25, 0.625, 0.25, 0.625, 0.5, 0.5192, 0.5, 0.5192, 0.5, 0.625, 0.5, 0.625, 0.75, 0.5192, 0.75, 0.5192, 0.75, 0.625, 0.75, 0.625, 1.0, 0.5192, 1.0, 0.125, 0.5, 0.375, 0.5, 0.375, 0.75, 0.125, 0.75, 0.625, 0.5, 0.875, 0.5, 0.875, 0.75, 0.625, 0.75, 0.375, 0.75, 0.5192, 0.75, 0.5192, 1.0, 0.375, 1.0, 0.375, 0.5, 0.5192, 0.5, 0.5192, 0.75, 0.375, 0.75, 0.375, 0.25, 0.5192, 0.25, 0.5192, 0.5, 0.375, 0.5, 0.375, 0.0, 0.5192, 0.0, 0.5192, 0.25, 0.375, 0.25])
me_cube_018.materials.append(mat_black)
me_cube_018.use_remesh_fix_poles = True
me_cube_018.use_remesh_preserve_attributes = False
me_cube_018.update()
me_cube_019 = bpy.data.meshes.new('Cube.019')
me_cube_019.from_pydata([(-0.7022, -0.6293, -0.98), (-1.0, -1.0, 1.0), (-0.7022, 0.8567, -0.98), (-1.0, 1.0, 1.0), (0.7838, -0.6293, -0.98), (1.0, -1.0, 1.0), (0.7838, 0.8567, -0.98), (1.0, 1.0, 1.0)], [], [(0, 1, 3, 2), (2, 3, 7, 6), (6, 7, 5, 4), (4, 5, 1, 0), (2, 6, 4, 0), (7, 3, 1, 5)])
_uv = me_cube_019.uv_layers.new(name='UVMap')
_uv.uv.foreach_set('vector', [0.375, 0.0, 0.625, 0.0, 0.625, 0.25, 0.375, 0.25, 0.375, 0.25, 0.625, 0.25, 0.625, 0.5, 0.375, 0.5, 0.375, 0.5, 0.625, 0.5, 0.625, 0.75, 0.375, 0.75, 0.375, 0.75, 0.625, 0.75, 0.625, 1.0, 0.375, 1.0, 0.125, 0.5, 0.375, 0.5, 0.375, 0.75, 0.125, 0.75, 0.625, 0.5, 0.875, 0.5, 0.875, 0.75, 0.625, 0.75])
me_cube_019.materials.append(mat_black)
me_cube_019.use_remesh_fix_poles = True
me_cube_019.use_remesh_preserve_attributes = False
me_cube_019.update()
me_cube_020 = bpy.data.meshes.new('Cube.020')
me_cube_020.from_pydata([(-1.0, -1.0, -1.0), (-1.0, -1.0, 1.0), (-1.0, 1.0, -1.0), (-1.0, 1.0, 1.0), (1.0, -1.0, -1.0), (1.0, -1.0, 1.0), (1.0, 1.0, -1.0), (1.0, 1.0, 1.0)], [], [(0, 1, 3, 2), (2, 3, 7, 6), (6, 7, 5, 4), (4, 5, 1, 0), (2, 6, 4, 0), (7, 3, 1, 5)])
_uv = me_cube_020.uv_layers.new(name='UVMap')
_uv.uv.foreach_set('vector', [0.375, 0.0, 0.625, 0.0, 0.625, 0.25, 0.375, 0.25, 0.375, 0.25, 0.625, 0.25, 0.625, 0.5, 0.375, 0.5, 0.375, 0.5, 0.625, 0.5, 0.625, 0.75, 0.375, 0.75, 0.375, 0.75, 0.625, 0.75, 0.625, 1.0, 0.375, 1.0, 0.125, 0.5, 0.375, 0.5, 0.375, 0.75, 0.125, 0.75, 0.625, 0.5, 0.875, 0.5, 0.875, 0.75, 0.625, 0.75])
me_cube_020.materials.append(mat_black)
me_cube_020.use_remesh_fix_poles = True
me_cube_020.use_remesh_preserve_attributes = False
me_cube_020.update()
me_cube_021 = bpy.data.meshes.new('Cube.021')
me_cube_021.from_pydata([(-1.0, -1.0, -1.0), (-1.0, -1.0, 1.0), (-1.0, 1.0, -1.0), (-1.0, 1.0, 1.0), (1.0, -1.0, -1.0), (1.0, -1.0, 1.0), (1.0, 1.0, -1.0), (1.0, 1.0, 1.0)], [], [(0, 1, 3, 2), (2, 3, 7, 6), (6, 7, 5, 4), (4, 5, 1, 0), (2, 6, 4, 0), (7, 3, 1, 5)])
_uv = me_cube_021.uv_layers.new(name='UVMap')
_uv.uv.foreach_set('vector', [0.375, 0.0, 0.625, 0.0, 0.625, 0.25, 0.375, 0.25, 0.375, 0.25, 0.625, 0.25, 0.625, 0.5, 0.375, 0.5, 0.375, 0.5, 0.625, 0.5, 0.625, 0.75, 0.375, 0.75, 0.375, 0.75, 0.625, 0.75, 0.625, 1.0, 0.375, 1.0, 0.125, 0.5, 0.375, 0.5, 0.375, 0.75, 0.125, 0.75, 0.625, 0.5, 0.875, 0.5, 0.875, 0.75, 0.625, 0.75])
me_cube_021.materials.append(mat_black)
me_cube_021.use_remesh_fix_poles = True
me_cube_021.use_remesh_preserve_attributes = False
me_cube_021.update()
me_cube_022 = bpy.data.meshes.new('Cube.022')
me_cube_022.from_pydata([(-1.0, -1.0, -1.0), (-1.0, -1.0, 1.0), (-1.0, 1.0, -1.0), (-1.0, 1.0, 1.0), (1.0, -1.0, -1.0), (1.0, -1.0, 1.0), (1.0, 1.0, -1.0), (1.0, 1.0, 1.0)], [], [(0, 1, 3, 2), (2, 3, 7, 6), (6, 7, 5, 4), (4, 5, 1, 0), (2, 6, 4, 0), (7, 3, 1, 5)])
_uv = me_cube_022.uv_layers.new(name='UVMap')
_uv.uv.foreach_set('vector', [0.375, 0.0, 0.625, 0.0, 0.625, 0.25, 0.375, 0.25, 0.375, 0.25, 0.625, 0.25, 0.625, 0.5, 0.375, 0.5, 0.375, 0.5, 0.625, 0.5, 0.625, 0.75, 0.375, 0.75, 0.375, 0.75, 0.625, 0.75, 0.625, 1.0, 0.375, 1.0, 0.125, 0.5, 0.375, 0.5, 0.375, 0.75, 0.125, 0.75, 0.625, 0.5, 0.875, 0.5, 0.875, 0.75, 0.625, 0.75])
me_cube_022.materials.append(mat_black)
me_cube_022.use_remesh_fix_poles = True
me_cube_022.use_remesh_preserve_attributes = False
me_cube_022.update()
me_cube_023 = bpy.data.meshes.new('Cube.023')
me_cube_023.from_pydata([(-1.0, -1.0, -1.0), (-1.0, -1.0, 1.0), (-1.0, 1.0, -1.0), (-1.0, 1.0, 1.0), (1.0, -1.0, -1.0), (1.0, -1.0, 1.0), (1.0, 1.0, -1.0), (1.0, 1.0, 1.0)], [], [(0, 1, 3, 2), (2, 3, 7, 6), (6, 7, 5, 4), (4, 5, 1, 0), (2, 6, 4, 0), (7, 3, 1, 5)])
_uv = me_cube_023.uv_layers.new(name='UVMap')
_uv.uv.foreach_set('vector', [0.375, 0.0, 0.625, 0.0, 0.625, 0.25, 0.375, 0.25, 0.375, 0.25, 0.625, 0.25, 0.625, 0.5, 0.375, 0.5, 0.375, 0.5, 0.625, 0.5, 0.625, 0.75, 0.375, 0.75, 0.375, 0.75, 0.625, 0.75, 0.625, 1.0, 0.375, 1.0, 0.125, 0.5, 0.375, 0.5, 0.375, 0.75, 0.125, 0.75, 0.625, 0.5, 0.875, 0.5, 0.875, 0.75, 0.625, 0.75])
me_cube_023.materials.append(mat_black)
me_cube_023.use_remesh_fix_poles = True
me_cube_023.use_remesh_preserve_attributes = False
me_cube_023.update()
me_cube_024 = bpy.data.meshes.new('Cube.024')
me_cube_024.from_pydata([(-1.0, -1.0, -1.0), (-1.0, -1.0, 1.0), (-1.0, 1.0, -1.0), (-1.0, 1.0, 1.0), (1.0, -1.0, -1.0), (1.0, -1.0, 1.0), (1.0, 1.0, -1.0), (1.0, 1.0, 1.0)], [], [(0, 1, 3, 2), (2, 3, 7, 6), (6, 7, 5, 4), (4, 5, 1, 0), (2, 6, 4, 0), (7, 3, 1, 5)])
_uv = me_cube_024.uv_layers.new(name='UVMap')
_uv.uv.foreach_set('vector', [0.375, 0.0, 0.625, 0.0, 0.625, 0.25, 0.375, 0.25, 0.375, 0.25, 0.625, 0.25, 0.625, 0.5, 0.375, 0.5, 0.375, 0.5, 0.625, 0.5, 0.625, 0.75, 0.375, 0.75, 0.375, 0.75, 0.625, 0.75, 0.625, 1.0, 0.375, 1.0, 0.125, 0.5, 0.375, 0.5, 0.375, 0.75, 0.125, 0.75, 0.625, 0.5, 0.875, 0.5, 0.875, 0.75, 0.625, 0.75])
me_cube_024.materials.append(mat_black)
me_cube_024.use_remesh_fix_poles = True
me_cube_024.use_remesh_preserve_attributes = False
me_cube_024.update()
me_cube_027 = bpy.data.meshes.new('Cube.027')
me_cube_027.from_pydata([(-1.0, -1.0, -1.0), (-1.0, -1.0, 1.0), (-1.0, 1.0, -1.0), (-1.0, 1.0, 1.0), (1.0, -1.0, -1.0), (1.0, -1.0, 1.0), (1.0, 1.0, -1.0), (1.0, 1.0, 1.0)], [], [(0, 1, 3, 2), (2, 3, 7, 6), (6, 7, 5, 4), (4, 5, 1, 0), (2, 6, 4, 0), (7, 3, 1, 5)])
_uv = me_cube_027.uv_layers.new(name='UVMap')
_uv.uv.foreach_set('vector', [0.375, 0.0, 0.625, 0.0, 0.625, 0.25, 0.375, 0.25, 0.375, 0.25, 0.625, 0.25, 0.625, 0.5, 0.375, 0.5, 0.375, 0.5, 0.625, 0.5, 0.625, 0.75, 0.375, 0.75, 0.375, 0.75, 0.625, 0.75, 0.625, 1.0, 0.375, 1.0, 0.125, 0.5, 0.375, 0.5, 0.375, 0.75, 0.125, 0.75, 0.625, 0.5, 0.875, 0.5, 0.875, 0.75, 0.625, 0.75])
me_cube_027.materials.append(mat_material_001)
me_cube_027.use_remesh_fix_poles = True
me_cube_027.use_remesh_preserve_attributes = False
me_cube_027.update()
me_cube_025 = bpy.data.meshes.new('Cube.025')
me_cube_025.from_pydata([(-1.0, -1.0, -1.0), (-1.0, -1.0, 1.0), (-1.0, 1.0, -1.0), (-1.0, 1.0, 1.0), (1.0, -1.0, -1.0), (1.0, -1.0, 1.0), (1.0, 1.0, -1.0), (1.0, 1.0, 1.0)], [], [(0, 1, 3, 2), (2, 3, 7, 6), (6, 7, 5, 4), (4, 5, 1, 0), (2, 6, 4, 0), (7, 3, 1, 5)])
_uv = me_cube_025.uv_layers.new(name='UVMap')
_uv.uv.foreach_set('vector', [0.375, 0.0, 0.625, 0.0, 0.625, 0.25, 0.375, 0.25, 0.375, 0.25, 0.625, 0.25, 0.625, 0.5, 0.375, 0.5, 0.375, 0.5, 0.625, 0.5, 0.625, 0.75, 0.375, 0.75, 0.375, 0.75, 0.625, 0.75, 0.625, 1.0, 0.375, 1.0, 0.125, 0.5, 0.375, 0.5, 0.375, 0.75, 0.125, 0.75, 0.625, 0.5, 0.875, 0.5, 0.875, 0.75, 0.625, 0.75])
me_cube_025.materials.append(mat_concrete)
me_cube_025.use_remesh_fix_poles = True
me_cube_025.use_remesh_preserve_attributes = False
me_cube_025.update()
me_cube_026 = bpy.data.meshes.new('Cube.026')
me_cube_026.from_pydata([(-1.0, -1.0, -1.0), (-0.5845, -0.5845, 7.643), (-1.0, 1.0, -1.0), (-0.5845, 0.5845, 7.643), (1.0, -1.0, -1.0), (0.5845, -0.5845, 7.643), (1.0, 1.0, -1.0), (0.5845, 0.5845, 7.643), (-1.0, -1.0, 6.615), (-1.0, 1.0, 6.615), (1.0, 1.0, 6.615), (1.0, -1.0, 6.615), (-0.5845, -0.5845, 32.39), (-0.5845, 0.5845, 32.39), (0.5845, 0.5845, 32.39), (0.5845, -0.5845, 32.39), (0.5845, -0.5845, 31.63), (-0.5845, -0.5845, 31.63), (-0.5845, 0.5845, 31.63), (0.5845, 0.5845, 31.63), (1.697, 0.9382, 32.39), (1.697, -0.9382, 32.39), (1.697, -0.9382, 31.63), (1.697, 0.9382, 31.63), (5.355, 0.9382, 32.39), (5.355, -0.9382, 32.39), (5.355, -0.9382, 31.63), (5.355, 0.9382, 31.63), (1.953, 0.6817, 31.64), (1.953, -0.6817, 31.64), (5.099, 0.6817, 31.64), (5.099, -0.6817, 31.64), (1.697, 0.9382, 31.64), (1.697, -0.9382, 31.64), (5.355, 0.9382, 31.64), (5.355, -0.9382, 31.64)], [], [(0, 8, 9, 2), (2, 9, 10, 6), (6, 10, 11, 4), (4, 11, 8, 0), (2, 6, 4, 0), (17, 16, 15, 12), (1, 3, 9, 8), (3, 7, 10, 9), (7, 5, 11, 10), (5, 1, 8, 11), (14, 13, 12, 15), (19, 18, 13, 14), (15, 16, 22, 21), (18, 17, 12, 13), (3, 1, 17, 18), (5, 7, 19, 16), (7, 3, 18, 19), (1, 5, 16, 17), (21, 22, 26, 25), (14, 15, 21, 20), (16, 19, 23, 22), (19, 14, 20, 23), (26, 27, 24, 25), (23, 20, 24, 27), (20, 21, 25, 24), (26, 22, 33, 35), (29, 28, 30, 31), (23, 27, 34, 32), (27, 26, 35, 34), (22, 23, 32, 33), (28, 29, 33, 32), (31, 30, 34, 35), (29, 31, 35, 33), (30, 28, 32, 34)])
me_cube_026.polygons.foreach_set('material_index', [0, 0, 0, 0, 0, 0, 0, 0, 0, 0, 0, 0, 0, 0, 0, 0, 0, 0, 0, 0, 0, 0, 0, 0, 0, 0, 1, 0, 0, 0, 0, 0, 0, 0])
_uv = me_cube_026.uv_layers.new(name='UVMap')
_uv.uv.foreach_set('vector', [0.375, 0.0, 0.625, 0.0, 0.625, 0.25, 0.375, 0.25, 0.375, 0.25, 0.625, 0.25, 0.625, 0.5, 0.375, 0.5, 0.375, 0.5, 0.625, 0.5, 0.625, 0.75, 0.375, 0.75, 0.375, 0.75, 0.625, 0.75, 0.625, 1.0, 0.375, 1.0, 0.125, 0.5, 0.375, 0.5, 0.375, 0.75, 0.125, 0.75, 0.8231, 0.6981, 0.6769, 0.6981, 0.6769, 0.6981, 0.8231, 0.6981, 0.8231, 0.6981, 0.8231, 0.5519, 0.875, 0.5, 0.875, 0.75, 0.8231, 0.5519, 0.6769, 0.5519, 0.625, 0.5, 0.875, 0.5, 0.6769, 0.5519, 0.6769, 0.6981, 0.625, 0.75, 0.625, 0.5, 0.6769, 0.6981, 0.8231, 0.6981, 0.875, 0.75, 0.625, 0.75, 0.6769, 0.5519, 0.8231, 0.5519, 0.8231, 0.6981, 0.6769, 0.6981, 0.6769, 0.5519, 0.8231, 0.5519, 0.8231, 0.5519, 0.6769, 0.5519, 0.6769, 0.6981, 0.6769, 0.6981, 0.6769, 0.6981, 0.6769, 0.6981, 0.8231, 0.5519, 0.8231, 0.6981, 0.8231, 0.6981, 0.8231, 0.5519, 0.8231, 0.5519, 0.8231, 0.6981, 0.8231, 0.6981, 0.8231, 0.5519, 0.6769, 0.6981, 0.6769, 0.5519, 0.6769, 0.5519, 0.6769, 0.6981, 0.6769, 0.5519, 0.8231, 0.5519, 0.8231, 0.5519, 0.6769, 0.5519, 0.8231, 0.6981, 0.6769, 0.6981, 0.6769, 0.6981, 0.8231, 0.6981, 0.6769, 0.6981, 0.6769, 0.6981, 0.6769, 0.6981, 0.6769, 0.6981, 0.6769, 0.5519, 0.6769, 0.6981, 0.6769, 0.6981, 0.6769, 0.5519, 0.6769, 0.6981, 0.6769, 0.5519, 0.6769, 0.5519, 0.6769, 0.6981, 0.6769, 0.5519, 0.6769, 0.5519, 0.6769, 0.5519, 0.6769, 0.5519, 0.6769, 0.6981, 0.6769, 0.5519, 0.6769, 0.5519, 0.6769, 0.6981, 0.6769, 0.5519, 0.6769, 0.5519, 0.6769, 0.5519, 0.6769, 0.5519, 0.6769, 0.5519, 0.6769, 0.6981, 0.6769, 0.6981, 0.6769, 0.5519, 0.6769, 0.6981, 0.6769, 0.6981, 0.6769, 0.6981, 0.6769, 0.6981, 0.6769, 0.6781, 0.6769, 0.5719, 0.6769, 0.5719, 0.6769, 0.6781, 0.6769, 0.5519, 0.6769, 0.5519, 0.6769, 0.5519, 0.6769, 0.5519, 0.6769, 0.5519, 0.6769, 0.6981, 0.6769, 0.6981, 0.6769, 0.5519, 0.6769, 0.6981, 0.6769, 0.5519, 0.6769, 0.5519, 0.6769, 0.6981, 0.6769, 0.5719, 0.6769, 0.6781, 0.6769, 0.6981, 0.6769, 0.5519, 0.6769, 0.6781, 0.6769, 0.5719, 0.6769, 0.5519, 0.6769, 0.6981, 0.6769, 0.6781, 0.6769, 0.6781, 0.6769, 0.6981, 0.6769, 0.6981, 0.6769, 0.5719, 0.6769, 0.5719, 0.6769, 0.5519, 0.6769, 0.5519])
me_cube_026.materials.append(mat_metal_gray)
me_cube_026.materials.append(mat_pole_light)
me_cube_026.use_remesh_fix_poles = True
me_cube_026.use_remesh_preserve_attributes = False
me_cube_026.update()
me_plane = bpy.data.meshes.new('Plane')
me_plane.from_pydata([(-1.0, -1.0, 0.0), (1.0, -1.0, 0.0), (-1.0, 1.0, 0.0), (1.0, 1.0, 0.0)], [], [(0, 1, 3, 2)])
_uv = me_plane.uv_layers.new(name='UVMap')
_uv.uv.foreach_set('vector', [0.0, 0.0, 1.0, 0.0, 1.0, 1.0, 0.0, 1.0])
me_plane.materials.append(mat_asphalt)
me_plane.use_remesh_fix_poles = True
me_plane.use_remesh_preserve_attributes = False
me_plane.update()

# ---- objects
ob_light = bpy.data.objects.new('Light', light_light)
ob_camera = bpy.data.objects.new('Camera', cam_camera)
ob_light_001 = bpy.data.objects.new('Light.001', light_light_001)
ob_cube = bpy.data.objects.new('Cube', me_cube)
ob_cube_001 = bpy.data.objects.new('Cube.001', me_cube_001)
ob_cube_002 = bpy.data.objects.new('Cube.002', me_cube_002)
ob_cube_003 = bpy.data.objects.new('Cube.003', me_cube_003)
ob_cube_006 = bpy.data.objects.new('Cube.006', me_cube_006)
ob_cube_007 = bpy.data.objects.new('Cube.007', me_cube_007)
ob_cube_004 = bpy.data.objects.new('Cube.004', me_cube_008)
ob_cube_005 = bpy.data.objects.new('Cube.005', me_cube_009)
ob_cube_008 = bpy.data.objects.new('Cube.008', me_cube_010)
ob_cube_009 = bpy.data.objects.new('Cube.009', me_cube_011)
ob_cube_010 = bpy.data.objects.new('Cube.010', me_cube_012)
ob_cylinder = bpy.data.objects.new('Cylinder', me_cylinder)
ob_cube_011 = bpy.data.objects.new('Cube.011', me_cube_013)
ob_cube_012 = bpy.data.objects.new('Cube.012', me_cube_014)
ob_cube_013 = bpy.data.objects.new('Cube.013', me_cube_015)
ob_cube_014 = bpy.data.objects.new('Cube.014', me_cube_016)
ob_cube_015 = bpy.data.objects.new('Cube.015', me_cube_017)
ob_icosphere = bpy.data.objects.new('Icosphere', me_icosphere)
ob_cube_016 = bpy.data.objects.new('Cube.016', me_cube_004)
ob_cube_017 = bpy.data.objects.new('Cube.017', me_cube_005)
ob_icosphere_001 = bpy.data.objects.new('Icosphere.001', me_icosphere_001)
ob_cube_018 = bpy.data.objects.new('Cube.018', me_cube_018)
ob_cube_019 = bpy.data.objects.new('Cube.019', me_cube_019)
ob_cube_020 = bpy.data.objects.new('Cube.020', me_cube_020)
ob_cube_021 = bpy.data.objects.new('Cube.021', me_cube_021)
ob_cube_022 = bpy.data.objects.new('Cube.022', me_cube_022)
ob_cube_023 = bpy.data.objects.new('Cube.023', me_cube_023)
ob_cube_024 = bpy.data.objects.new('Cube.024', me_cube_024)
ob_cube_027 = bpy.data.objects.new('Cube.027', me_cube_027)
ob_point = bpy.data.objects.new('Point', light_point)
ob_point_001 = bpy.data.objects.new('Point.001', light_point_001)
ob_area = bpy.data.objects.new('Area', light_area)
ob_cube_025 = bpy.data.objects.new('Cube.025', me_cube_025)
ob_cube_026 = bpy.data.objects.new('Cube.026', me_cube_026)
ob_plane = bpy.data.objects.new('Plane', me_plane)

# ---- transforms, parenting, visibility, modifiers, constraints
ob_light.location = (-9.116, 0.008275, 11.77)
ob_light.rotation_euler = (-0.01076, 0.01097, 1.86)
ob_light.lock_rotations_4d = False
ob_light.empty_display_type = 'ARROWS'
ob_light.color = (0.0, 0.0, 0.0, 0.0)
ob_light.lineart.crease_threshold = 0.0
ob_camera.location = (-8.623, 7.675, 12.44)
ob_camera.rotation_euler = (0.9937, -3.031e-07, 3.796)
ob_camera.lock_rotations_4d = False
ob_camera.empty_display_type = 'ARROWS'
ob_camera.color = (0.0, 0.0, 0.0, 0.0)
ob_camera.display_type = 'WIRE'
ob_camera.lineart.crease_threshold = 0.0
ob_light_001.location = (1.015, -5.085, 1.212)
ob_light_001.rotation_euler = (-2.634, -0.9847, 4.234)
ob_light_001.lock_rotations_4d = False
ob_light_001.empty_display_type = 'ARROWS'
ob_light_001.color = (0.0, 0.0, 0.0, 0.0)
ob_light_001.lineart.crease_threshold = 0.0
ob_cube.location = (0.002561, -5.362, 2.691)
ob_cube.rotation_euler = (0.0, -0.0, -3.142)
ob_cube.scale = (1.0, 0.32, 1.0)
ob_cube.lock_rotations_4d = False
ob_cube.empty_display_type = 'ARROWS'
ob_cube.lineart.crease_threshold = 0.0
ob_cube_001.location = (0.002561, -4.834, 3.533)
ob_cube_001.rotation_euler = (0.0, -0.0, -3.142)
ob_cube_001.scale = (0.4189, 0.218, 0.522)
ob_cube_001.lock_rotations_4d = False
ob_cube_001.empty_display_type = 'ARROWS'
ob_cube_001.lineart.crease_threshold = 0.0
ob_cube_002.location = (-1.145, -5.362, 2.446)
ob_cube_002.rotation_euler = (0.0, -0.0, -3.142)
ob_cube_002.scale = (-0.1417, 0.2176, 0.9935)
ob_cube_002.lock_rotations_4d = False
ob_cube_002.empty_display_type = 'ARROWS'
ob_cube_002.lineart.crease_threshold = 0.0
_m = ob_cube_002.modifiers.new('Mirror', 'MIRROR')
_m.mirror_object = ob_cube
ob_cube_003.location = (-1.145, -5.362, 1.282)
ob_cube_003.rotation_euler = (0.0, -0.0, -3.142)
ob_cube_003.scale = (-0.09921, 0.1206, 0.1755)
ob_cube_003.lock_rotations_4d = False
ob_cube_003.empty_display_type = 'ARROWS'
ob_cube_003.lineart.crease_threshold = 0.0
_m = ob_cube_003.modifiers.new('Mirror', 'MIRROR')
_m.mirror_object = ob_cube
ob_cube_006.location = (0.5406, -5.362, 1.041)
ob_cube_006.rotation_euler = (0.0, -0.0, -3.142)
ob_cube_006.scale = (-0.2239, 0.2494, 0.6621)
ob_cube_006.lock_rotations_4d = False
ob_cube_006.empty_display_type = 'ARROWS'
ob_cube_006.lineart.crease_threshold = 0.0
_m = ob_cube_006.modifiers.new('Mirror', 'MIRROR')
_m.mirror_object = ob_cube
ob_cube_007.location = (0.5406, -5.152, 0.1978)
ob_cube_007.rotation_euler = (0.0, -0.0, -3.142)
ob_cube_007.scale = (-0.2239, 0.4565, 0.1859)
ob_cube_007.lock_rotations_4d = False
ob_cube_007.empty_display_type = 'ARROWS'
ob_cube_007.lineart.crease_threshold = 0.0
_m = ob_cube_007.modifiers.new('Mirror', 'MIRROR')
_m.mirror_object = ob_cube
ob_cube_004.location = (0.002561, -5.052, 3.835)
ob_cube_004.rotation_euler = (0.0, -0.0, -3.142)
ob_cube_004.scale = (0.4996, 0.1438, 0.1438)
ob_cube_005.location = (0.002561, -4.616, 3.491)
ob_cube_005.rotation_euler = (0.0, -0.0, -3.142)
ob_cube_005.scale = (0.07763, 0.1082, 0.1716)
ob_cube_008.location = (0.002561, -4.598, 3.162)
ob_cube_008.rotation_euler = (0.0, -0.0, -3.142)
ob_cube_008.scale = (0.106, 0.06046, 0.106)
ob_cube_009.location = (-0.223, -4.616, 3.735)
ob_cube_009.rotation_euler = (0.0, -0.0, -3.142)
ob_cube_009.scale = (0.1014, 0.05734, 0.1014)
_m = ob_cube_009.modifiers.new('Mirror', 'MIRROR')
_m.mirror_object = ob_cube_001
ob_cube_010.location = (-0.223, -4.569, 3.795)
ob_cube_010.rotation_euler = (0.0, -0.0, -3.142)
ob_cube_010.scale = (-0.03005, -0.03005, -0.03005)
_m = ob_cube_010.modifiers.new('Mirror', 'MIRROR')
_m.mirror_object = ob_cube_001
ob_cylinder.location = (1.015, -5.404, 1.243)
ob_cylinder.rotation_euler = (1.571, -2.22e-16, -3.142)
ob_cylinder.scale = (0.08533, 0.08533, 0.2064)
ob_cube_011.location = (-0.002096, 6.121, 3.83)
ob_cube_011.scale = (1.052, 1.052, 1.052)
ob_cube_012.location = (0.8882, 6.115, 2.342)
ob_cube_012.rotation_euler = (-0.4774, -1.02e-16, 0.2761)
ob_cube_012.scale = (0.3884, -0.4452, 1.052)
_m = ob_cube_012.modifiers.new('Mirror', 'MIRROR')
_m.mirror_object = ob_cube_011
ob_cube_013.location = (0.9346, 5.951, 1.075)
ob_cube_013.rotation_euler = (0.4786, 1.023e-16, 0.2761)
ob_cube_013.scale = (0.2753, -0.3122, 0.74)
_m = ob_cube_013.modifiers.new('Mirror', 'MIRROR')
_m.mirror_object = ob_cube_011
ob_cube_014.location = (0.9794, 5.793, 0.3306)
ob_cube_014.rotation_euler = (-1.57, -2.218e-16, 0.2761)
ob_cube_014.scale = (0.5009, -0.3122, 0.74)
_m = ob_cube_014.modifiers.new('Mirror', 'MIRROR')
_m.mirror_object = ob_cube_011
ob_cube_015.location = (-0.002096, 5.683, 7.167)
ob_cube_015.rotation_euler = (0.2868, 6.281e-17, 9.068e-18)
ob_cube_015.scale = (2.141, 1.28, 2.458)
_m = ob_cube_015.modifiers.new('Mirror', 'MIRROR')
_m.use_bisect_axis = (True, False, False)
_m.use_clip = True
ob_icosphere.location = (0.7082, 6.757, 3.228)
ob_icosphere.scale = (0.6156, 0.6156, 0.6156)
_m = ob_icosphere.modifiers.new('Mirror', 'MIRROR')
_m.mirror_object = ob_cube_011
ob_cube_016.location = (-0.002096, 3.208, 9.404)
ob_cube_016.rotation_euler = (0.443, 9.518e-17, 2.144e-17)
ob_cube_016.scale = (0.7326, 0.5841, 0.7326)
ob_cube_017.location = (0.3157, 2.513, 9.33)
ob_cube_017.rotation_euler = (0.4297, -0.1112, 0.2375)
ob_cube_017.scale = (0.1472, 0.0448, 0.08983)
_m = ob_cube_017.modifiers.new('Mirror', 'MIRROR')
_m.mirror_object = ob_cube_016
ob_icosphere_001.location = (2.422, 5.517, 9.039)
ob_icosphere_001.rotation_euler = (0.09396, 2.083e-17, 9.794e-19)
ob_icosphere_001.scale = (1.616, 1.616, 1.616)
_m = ob_icosphere_001.modifiers.new('Mirror', 'MIRROR')
_m.mirror_object = ob_cube_015
ob_cube_018.location = (3.788, 6.539, 7.462)
ob_cube_018.rotation_euler = (0.4656, -0.5503, -0.05784)
ob_cube_018.scale = (1.188, 1.195, 1.497)
_m = ob_cube_018.modifiers.new('Mirror', 'MIRROR')
_m.mirror_object = ob_cube_015
ob_cube_019.location = (4.666, 6.629, 5.538)
ob_cube_019.rotation_euler = (-0.3255, -0.2948, -0.02862)
ob_cube_019.scale = (0.8098, 0.9334, 1.428)
_m = ob_cube_019.modifiers.new('Mirror', 'MIRROR')
_m.mirror_object = ob_cube_015
ob_cube_020.location = (5.059, 5.915, 3.667)
ob_cube_020.rotation_euler = (-0.6172, 0.05767, -0.1826)
ob_cube_020.scale = (0.2641, 0.5482, 0.653)
_m = ob_cube_020.modifiers.new('Mirror', 'MIRROR')
_m.mirror_object = ob_cube_015
ob_cube_021.location = (4.906, 5.227, 4.009)
ob_cube_021.rotation_euler = (-0.1526, 0.0167, -0.2977)
ob_cube_021.scale = (0.2223, 0.4894, 0.2223)
_m = ob_cube_021.modifiers.new('Mirror', 'MIRROR')
_m.mirror_object = ob_cube_015
ob_cube_022.location = (4.831, 5.066, 3.2)
ob_cube_022.rotation_euler = (-0.8502, 0.1927, -0.4115)
ob_cube_022.scale = (0.1747, 0.1747, 0.4281)
_m = ob_cube_022.modifiers.new('Mirror', 'MIRROR')
_m.mirror_object = ob_cube_015
ob_cube_023.location = (4.859, 5.314, 2.857)
ob_cube_023.rotation_euler = (-0.6442, 0.1495, -0.3014)
ob_cube_023.scale = (0.2176, 0.1626, 0.4669)
_m = ob_cube_023.modifiers.new('Mirror', 'MIRROR')
_m.mirror_object = ob_cube_015
ob_cube_024.location = (4.919, 6.183, 2.748)
ob_cube_024.rotation_euler = (-0.5361, 0.3232, 3.11)
ob_cube_024.scale = (0.1747, 0.1747, 0.3879)
_m = ob_cube_024.modifiers.new('Mirror', 'MIRROR')
_m.mirror_object = ob_cube_015
ob_cube_027.location = (-1.74, 0.0, 8.442)
ob_cube_027.scale = (11.37, 11.37, 11.37)
ob_cube_027.display_type = 'BOUNDS'
ob_point.location = (0.3137, 2.48, 9.291)
ob_point_001.location = (-0.3338, 2.399, 9.31)
ob_area.location = (-8.926e-17, 10.35, 16.53)
ob_area.rotation_euler = (-0.6173, -1.285e-16, 4.098e-17)
ob_area.scale = (-22.79, -22.79, -22.79)
ob_cube_025.location = (-11.2, 0.0, 0.0)
ob_cube_025.scale = (1.884, -10.82, 0.3052)
ob_cube_026.location = (-10.0, 0.006517, 0.6544)
ob_cube_026.scale = (0.3543, 0.3543, 0.3543)
ob_plane.location = (0.0, 0.0, 0.0)
ob_plane.scale = (9.376, 10.84, 16.17)

# ---- collection membership
col_collection.objects.link(ob_light)
col_collection.objects.link(ob_camera)
col_collection.objects.link(ob_light_001)
col_old_guy.objects.link(ob_cube)
col_old_guy.objects.link(ob_cube_001)
col_old_guy.objects.link(ob_cube_002)
col_old_guy.objects.link(ob_cube_003)
col_old_guy.objects.link(ob_cube_006)
col_old_guy.objects.link(ob_cube_007)
col_old_guy.objects.link(ob_cube_004)
col_old_guy.objects.link(ob_cube_005)
col_old_guy.objects.link(ob_cube_008)
col_old_guy.objects.link(ob_cube_009)
col_old_guy.objects.link(ob_cube_010)
col_old_guy.objects.link(ob_cylinder)
col_monster.objects.link(ob_cube_011)
col_monster.objects.link(ob_cube_012)
col_monster.objects.link(ob_cube_013)
col_monster.objects.link(ob_cube_014)
col_monster.objects.link(ob_cube_015)
col_monster.objects.link(ob_icosphere)
col_monster.objects.link(ob_cube_016)
col_monster.objects.link(ob_cube_017)
col_monster.objects.link(ob_icosphere_001)
col_monster.objects.link(ob_cube_018)
col_monster.objects.link(ob_cube_019)
col_monster.objects.link(ob_cube_020)
col_monster.objects.link(ob_cube_021)
col_monster.objects.link(ob_cube_022)
col_monster.objects.link(ob_cube_023)
col_monster.objects.link(ob_cube_024)
col_monster.objects.link(ob_cube_027)
col_monster.objects.link(ob_point)
col_monster.objects.link(ob_point_001)
col_monster.objects.link(ob_area)
col_street.objects.link(ob_cube_025)
col_street.objects.link(ob_cube_026)
col_street.objects.link(ob_plane)

# ---- scene / render settings (as saved in the file)
scene.camera = ob_camera
scene.frame_start = 1; scene.frame_end = 250; scene.frame_set(0)
scene.render.engine = 'CYCLES'
scene.cycles.sampling_pattern = 'TABULATED_SOBOL'
scene.cycles.use_light_tree = False
scene.view_settings.view_transform = 'Filmic'
bpy.context.view_layer.update()
